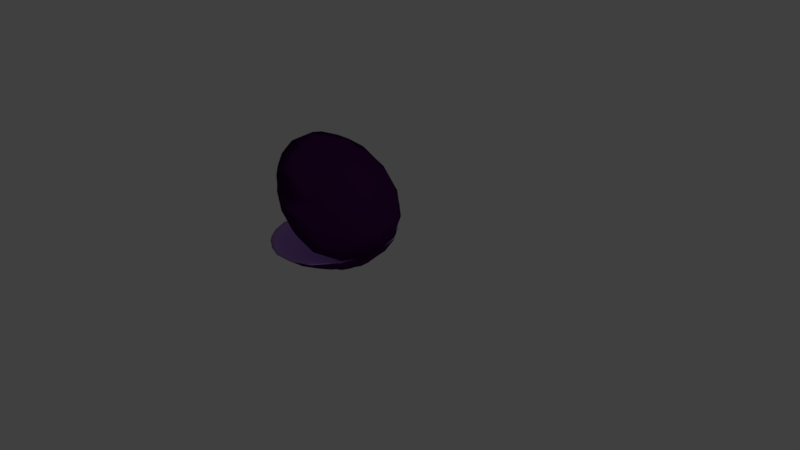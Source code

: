 # Source: Clam1.blend  (saved by Blender 2.79.0; exported with 4.5.12 LTS)
import bpy
from mathutils import Matrix  # noqa: F401  (used for matrix-valued properties, if any)

bpy.ops.wm.read_factory_settings(use_empty=True)
scene = bpy.context.scene
scene.name = 'Scene'

# ---- collections
col_collection_1 = bpy.data.collections.new('Collection 1'); scene.collection.children.link(col_collection_1)

# ---- materials (node trees are filled in below, after node groups)
mat_material = bpy.data.materials.new('Material')
mat_material.alpha_threshold = 0.0
mat_material.use_transparent_shadow = False
mat_material.diffuse_color = (0.8, 0.5986, 0.6183, 1.0)
mat_material.roughness = 0.5
mat_material.specular_intensity = 1.0
mat_mouth = bpy.data.materials.new('mouth')
mat_mouth.alpha_threshold = 0.0
mat_mouth.use_transparent_shadow = False
mat_mouth.diffuse_color = (0.5298, 0.2955, 0.8, 1.0)
mat_mouth.roughness = 0.5
mat_mouth.specular_intensity = 0.0
mat_clam = bpy.data.materials.new('clam')
mat_clam.alpha_threshold = 0.0
mat_clam.use_transparent_shadow = False
mat_clam.diffuse_color = (0.05119, 0.00593, 0.07324, 1.0)
mat_clam.roughness = 0.5
mat_clam.specular_intensity = 0.3438

# ---- material node trees

# ---- world
world_world = bpy.data.worlds.new('World'); scene.world = world_world
world_world.color = (0.05088, 0.05088, 0.05088)
world_world.use_sun_shadow = False
world_world.sun_shadow_jitter_overblur = 0.0
world_world.cycles.sampling_method = 'MANUAL'

# ---- cameras
cam_camera = bpy.data.cameras.new('Camera')
cam_camera.clip_end = 100.0
cam_camera.lens = 35.0
cam_camera.sensor_width = 32.0
cam_camera.sensor_height = 18.0
cam_camera.ortho_scale = 7.314
cam_camera.dof.focus_distance = 0.0
cam_camera.dof.aperture_fstop = 128.0

# ---- lights
light_lamp = bpy.data.lights.new('Lamp', 'POINT')
light_lamp.transmission_factor = 0.0
light_lamp.cutoff_distance = 30.0
light_lamp.energy = 100.0
light_lamp.shadow_buffer_clip_start = 1.001
light_lamp.shadow_soft_size = 0.1
light_lamp.shadow_maximum_resolution = 0.006
light_lamp.use_absolute_resolution = True

# ---- meshes
me_sphere_005 = bpy.data.meshes.new('Sphere.005')
me_sphere_005.from_pydata([(-0.6452, 0.05035, 0.2206), (-0.6452, 0.09256, 0.2078), (-0.6452, 0.1315, 0.187), (-0.6452, 0.1935, 0.1249), (-0.6452, 0.2143, 0.086), (-0.6452, 0.2315, -0.0001011), (-0.6452, 0.2143, -0.0862), (-0.6452, 0.1935, -0.1251), (-0.6452, 0.1315, -0.1872), (-0.6452, 0.09256, -0.208), (-0.6452, 0.05035, -0.2208), (-0.6452, 0.006459, -0.2251), (-0.6284, 0.04701, 0.2206), (-0.6122, 0.08601, 0.2078), (-0.5973, 0.1219, 0.187), (-0.5843, 0.1534, 0.159), (-0.5736, 0.1793, 0.1249), (-0.5656, 0.1985, 0.086), (-0.5607, 0.2103, 0.04379), (-0.5591, 0.2143, -0.0001011), (-0.5607, 0.2103, -0.04399), (-0.5656, 0.1985, -0.0862), (-0.5736, 0.1793, -0.1251), (-0.5843, 0.1534, -0.1592), (-0.5973, 0.1219, -0.1872), (-0.6122, 0.08601, -0.208), (-0.6284, 0.04701, -0.2208), (-0.6141, 0.0375, 0.2206), (-0.5843, 0.06734, 0.2078), (-0.5568, 0.09485, 0.187), (-0.5327, 0.119, 0.159), (-0.5129, 0.1387, 0.1249), (-0.4982, 0.1534, 0.086), (-0.4891, 0.1625, 0.04379), (-0.4861, 0.1656, -0.0001011), (-0.4891, 0.1625, -0.04399), (-0.4982, 0.1534, -0.0862), (-0.5129, 0.1387, -0.1251), (-0.5327, 0.119, -0.1592), (-0.5568, 0.09485, -0.1872), (-0.5843, 0.06734, -0.208), (-0.6141, 0.0375, -0.2208), (-0.6046, 0.02326, 0.2206), (-0.5656, 0.03941, 0.2078), (-0.5297, 0.05429, 0.187), (-0.4982, 0.06734, 0.159), (-0.4723, 0.07805, 0.1249), (-0.4531, 0.08601, 0.086), (-0.4413, 0.09091, 0.04379), (-0.4373, 0.09256, -0.0001011), (-0.4413, 0.09091, -0.04399), (-0.4531, 0.08601, -0.0862), (-0.4723, 0.07805, -0.1251), (-0.4982, 0.06734, -0.1592), (-0.5297, 0.05429, -0.1872), (-0.5656, 0.03941, -0.208), (-0.6046, 0.02326, -0.2208), (-0.6013, 0.006459, 0.2206), (-0.5591, 0.006459, 0.2078), (-0.5202, 0.006459, 0.187), (-0.4861, 0.006459, 0.159), (-0.4581, 0.006459, 0.1249), (-0.4373, 0.006459, 0.086), (-0.4245, 0.006459, 0.04379), (-0.4202, 0.006459, -0.0001011), (-0.4245, 0.006459, -0.04399), (-0.4373, 0.006459, -0.0862), (-0.4581, 0.006459, -0.1251), (-0.4861, 0.006459, -0.1592), (-0.5202, 0.006459, -0.1872), (-0.5591, 0.006459, -0.208), (-0.6013, 0.006459, -0.2208), (-0.6046, -0.01034, 0.2206), (-0.5656, -0.02649, 0.2078), (-0.5297, -0.04138, 0.187), (-0.4982, -0.05442, 0.159), (-0.4723, -0.06513, 0.1249), (-0.4531, -0.07309, 0.086), (-0.4413, -0.07799, 0.04379), (-0.4373, -0.07964, -0.0001011), (-0.4413, -0.07799, -0.04399), (-0.4531, -0.07309, -0.0862), (-0.4723, -0.06513, -0.1251), (-0.4982, -0.05442, -0.1592), (-0.5297, -0.04138, -0.1872), (-0.5656, -0.02649, -0.208), (-0.6046, -0.01034, -0.2208), (-0.6141, -0.02458, 0.2206), (-0.5843, -0.05442, 0.2078), (-0.5568, -0.08193, 0.187), (-0.5327, -0.106, 0.159), (-0.5129, -0.1258, 0.1249), (-0.4982, -0.1405, 0.086), (-0.4891, -0.1496, 0.04379), (-0.4861, -0.1526, -0.0001011), (-0.4891, -0.1496, -0.04399), (-0.4982, -0.1405, -0.0862), (-0.5129, -0.1258, -0.1251), (-0.5327, -0.106, -0.1592), (-0.5568, -0.08193, -0.1872), (-0.5843, -0.05442, -0.208), (-0.6141, -0.02458, -0.2208), (-0.6284, -0.03409, 0.2206), (-0.6122, -0.07309, 0.2078), (-0.5973, -0.109, 0.187), (-0.5843, -0.1405, 0.159), (-0.5736, -0.1664, 0.1249), (-0.5656, -0.1856, 0.086), (-0.5607, -0.1974, 0.04379), (-0.5591, -0.2014, -0.0001011), (-0.5607, -0.1974, -0.04399), (-0.5656, -0.1856, -0.0862), (-0.5736, -0.1664, -0.1251), (-0.5843, -0.1405, -0.1592), (-0.5973, -0.109, -0.1872), (-0.6122, -0.07309, -0.208), (-0.6284, -0.03409, -0.2208), (-0.6452, -0.03743, 0.2206), (-0.6452, -0.07964, 0.2078), (-0.6452, -0.1185, 0.187), (-0.6452, -0.1526, 0.159), (-0.6452, -0.1806, 0.1249), (-0.6452, -0.2014, 0.086), (-0.6452, -0.2142, 0.04379), (-0.6452, -0.2185, -0.0001011), (-0.6452, -0.2142, -0.04399), (-0.6452, -0.2014, -0.0862), (-0.6452, -0.1806, -0.1251), (-0.6452, -0.1526, -0.1592), (-0.6452, -0.1185, -0.1872), (-0.6452, -0.07964, -0.208), (-0.6452, -0.03743, -0.2208), (-0.6452, 0.006459, 0.2249), (-0.6619, -0.03409, 0.2206), (-0.6781, -0.07309, 0.2078), (-0.693, -0.109, 0.187), (-0.706, -0.1405, 0.159), (-0.7167, -0.1664, 0.1249), (-0.7247, -0.1856, 0.086), (-0.7296, -0.1974, 0.04379), (-0.7313, -0.2014, -0.0001011), (-0.7296, -0.1974, -0.04399), (-0.7247, -0.1856, -0.0862), (-0.7167, -0.1664, -0.1251), (-0.706, -0.1405, -0.1592), (-0.693, -0.109, -0.1872), (-0.6781, -0.07309, -0.208), (-0.6619, -0.03409, -0.2208), (-0.6762, -0.02458, 0.2206), (-0.706, -0.05442, 0.2078), (-0.7335, -0.08193, 0.187), (-0.7576, -0.106, 0.159), (-0.7774, -0.1258, 0.1249), (-0.7921, -0.1405, 0.086), (-0.8012, -0.1496, 0.04379), (-0.8042, -0.1526, -0.0001011), (-0.8012, -0.1496, -0.04399), (-0.7921, -0.1405, -0.0862), (-0.7774, -0.1258, -0.1251), (-0.7576, -0.106, -0.1592), (-0.7335, -0.08193, -0.1872), (-0.706, -0.05442, -0.208), (-0.6762, -0.02458, -0.2208), (-0.6857, -0.01034, 0.2206), (-0.7247, -0.02649, 0.2078), (-0.7606, -0.04138, 0.187), (-0.7921, -0.05442, 0.159), (-0.818, -0.06513, 0.1249), (-0.8372, -0.07309, 0.086), (-0.849, -0.07799, 0.04379), (-0.853, -0.07964, -0.0001011), (-0.849, -0.07799, -0.04399), (-0.8372, -0.07309, -0.0862), (-0.818, -0.06513, -0.1251), (-0.7921, -0.05442, -0.1592), (-0.7606, -0.04138, -0.1872), (-0.7247, -0.02649, -0.208), (-0.6857, -0.01034, -0.2208), (-0.689, 0.006459, 0.2206), (-0.7313, 0.006459, 0.2078), (-0.7701, 0.006459, 0.187), (-0.8042, 0.006459, 0.159), (-0.8322, 0.006459, 0.1249), (-0.853, 0.006459, 0.086), (-0.8658, 0.006459, 0.04379), (-0.8701, 0.006459, -0.0001011), (-0.8658, 0.006459, -0.04399), (-0.853, 0.006459, -0.0862), (-0.8322, 0.006459, -0.1251), (-0.8042, 0.006459, -0.1592), (-0.7701, 0.006459, -0.1872), (-0.7313, 0.006459, -0.208), (-0.689, 0.006459, -0.2208), (-0.6857, 0.02326, 0.2206), (-0.7247, 0.03941, 0.2078), (-0.7606, 0.05429, 0.187), (-0.7921, 0.06734, 0.159), (-0.818, 0.07805, 0.1249), (-0.8372, 0.08601, 0.086), (-0.849, 0.09091, 0.04379), (-0.853, 0.09256, -0.0001011), (-0.849, 0.09091, -0.04399), (-0.8372, 0.08601, -0.0862), (-0.818, 0.07805, -0.1251), (-0.7921, 0.06734, -0.1592), (-0.7606, 0.05429, -0.1872), (-0.7247, 0.03941, -0.208), (-0.6857, 0.02326, -0.2208), (-0.6762, 0.0375, 0.2206), (-0.706, 0.06734, 0.2078), (-0.7335, 0.09485, 0.187), (-0.7576, 0.119, 0.159), (-0.7774, 0.1387, 0.1249), (-0.7921, 0.1534, 0.086), (-0.8012, 0.1625, 0.04379), (-0.8042, 0.1656, -0.0001011), (-0.8012, 0.1625, -0.04399), (-0.7921, 0.1534, -0.0862), (-0.7774, 0.1387, -0.1251), (-0.7576, 0.119, -0.1592), (-0.7335, 0.09485, -0.1872), (-0.706, 0.06734, -0.208), (-0.6762, 0.0375, -0.2208), (-0.6619, 0.04701, 0.2206), (-0.6781, 0.08601, 0.2078), (-0.693, 0.1219, 0.187), (-0.706, 0.1534, 0.159), (-0.7167, 0.1793, 0.1249), (-0.7247, 0.1985, 0.086), (-0.7296, 0.2103, 0.04379), (-0.7313, 0.2143, -0.0001011), (-0.7296, 0.2103, -0.04399), (-0.7247, 0.1985, -0.0862), (-0.7167, 0.1793, -0.1251), (-0.706, 0.1534, -0.1592), (-0.693, 0.1219, -0.1872), (-0.6781, 0.08601, -0.208), (-0.6619, 0.04701, -0.2208), (-0.6452, 0.1656, 0.159), (-0.6452, 0.2271, 0.04379), (-0.6452, 0.2271, -0.04399), (-0.6452, 0.1656, -0.1592)], [], [(6, 240, 20, 21), (2, 1, 13, 14), (7, 6, 21, 22), (238, 2, 14, 15), (241, 7, 22, 23), (3, 238, 15, 16), (8, 241, 23, 24), (4, 3, 16, 17), (9, 8, 24, 25), (239, 4, 17, 18), (10, 9, 25, 26), (5, 239, 18, 19), (0, 132, 12), (11, 10, 26), (240, 5, 19, 20), (1, 0, 12, 13), (12, 132, 27), (11, 26, 41), (20, 19, 34, 35), (13, 12, 27, 28), (21, 20, 35, 36), (14, 13, 28, 29), (22, 21, 36, 37), (15, 14, 29, 30), (23, 22, 37, 38), (16, 15, 30, 31), (24, 23, 38, 39), (17, 16, 31, 32), (25, 24, 39, 40), (18, 17, 32, 33), (26, 25, 40, 41), (19, 18, 33, 34), (31, 30, 45, 46), (39, 38, 53, 54), (32, 31, 46, 47), (40, 39, 54, 55), (33, 32, 47, 48), (41, 40, 55, 56), (34, 33, 48, 49), (27, 132, 42), (11, 41, 56), (35, 34, 49, 50), (28, 27, 42, 43), (36, 35, 50, 51), (29, 28, 43, 44), (37, 36, 51, 52), (30, 29, 44, 45), (38, 37, 52, 53), (50, 49, 64, 65), (43, 42, 57, 58), (51, 50, 65, 66), (44, 43, 58, 59), (52, 51, 66, 67), (45, 44, 59, 60), (53, 52, 67, 68), (46, 45, 60, 61), (54, 53, 68, 69), (47, 46, 61, 62), (55, 54, 69, 70), (48, 47, 62, 63), (56, 55, 70, 71), (49, 48, 63, 64), (42, 132, 57), (11, 56, 71), (69, 68, 83, 84), (62, 61, 76, 77), (70, 69, 84, 85), (63, 62, 77, 78), (71, 70, 85, 86), (64, 63, 78, 79), (57, 132, 72), (11, 71, 86), (65, 64, 79, 80), (58, 57, 72, 73), (66, 65, 80, 81), (59, 58, 73, 74), (67, 66, 81, 82), (60, 59, 74, 75), (68, 67, 82, 83), (61, 60, 75, 76), (81, 80, 95, 96), (74, 73, 88, 89), (82, 81, 96, 97), (75, 74, 89, 90), (83, 82, 97, 98), (76, 75, 90, 91), (84, 83, 98, 99), (77, 76, 91, 92), (85, 84, 99, 100), (78, 77, 92, 93), (86, 85, 100, 101), (79, 78, 93, 94), (72, 132, 87), (11, 86, 101), (80, 79, 94, 95), (73, 72, 87, 88), (100, 99, 114, 115), (93, 92, 107, 108), (101, 100, 115, 116), (94, 93, 108, 109), (87, 132, 102), (11, 101, 116), (95, 94, 109, 110), (88, 87, 102, 103), (96, 95, 110, 111), (89, 88, 103, 104), (97, 96, 111, 112), (90, 89, 104, 105), (98, 97, 112, 113), (91, 90, 105, 106), (99, 98, 113, 114), (92, 91, 106, 107), (104, 103, 118, 119), (112, 111, 126, 127), (105, 104, 119, 120), (113, 112, 127, 128), (106, 105, 120, 121), (114, 113, 128, 129), (107, 106, 121, 122), (115, 114, 129, 130), (108, 107, 122, 123), (116, 115, 130, 131), (109, 108, 123, 124), (102, 132, 117), (11, 116, 131), (110, 109, 124, 125), (103, 102, 117, 118), (111, 110, 125, 126), (123, 122, 138, 139), (131, 130, 146, 147), (124, 123, 139, 140), (117, 132, 133), (11, 131, 147), (125, 124, 140, 141), (118, 117, 133, 134), (126, 125, 141, 142), (119, 118, 134, 135), (127, 126, 142, 143), (120, 119, 135, 136), (128, 127, 143, 144), (121, 120, 136, 137), (129, 128, 144, 145), (122, 121, 137, 138), (130, 129, 145, 146), (143, 142, 157, 158), (136, 135, 150, 151), (144, 143, 158, 159), (137, 136, 151, 152), (145, 144, 159, 160), (138, 137, 152, 153), (146, 145, 160, 161), (139, 138, 153, 154), (147, 146, 161, 162), (140, 139, 154, 155), (133, 132, 148), (11, 147, 162), (141, 140, 155, 156), (134, 133, 148, 149), (142, 141, 156, 157), (135, 134, 149, 150), (162, 161, 176, 177), (155, 154, 169, 170), (148, 132, 163), (11, 162, 177), (156, 155, 170, 171), (149, 148, 163, 164), (157, 156, 171, 172), (150, 149, 164, 165), (158, 157, 172, 173), (151, 150, 165, 166), (159, 158, 173, 174), (152, 151, 166, 167), (160, 159, 174, 175), (153, 152, 167, 168), (161, 160, 175, 176), (154, 153, 168, 169), (166, 165, 180, 181), (174, 173, 188, 189), (167, 166, 181, 182), (175, 174, 189, 190), (168, 167, 182, 183), (176, 175, 190, 191), (169, 168, 183, 184), (177, 176, 191, 192), (170, 169, 184, 185), (163, 132, 178), (11, 177, 192), (171, 170, 185, 186), (164, 163, 178, 179), (172, 171, 186, 187), (165, 164, 179, 180), (173, 172, 187, 188), (185, 184, 199, 200), (178, 132, 193), (11, 192, 207), (186, 185, 200, 201), (179, 178, 193, 194), (187, 186, 201, 202), (180, 179, 194, 195), (188, 187, 202, 203), (181, 180, 195, 196), (189, 188, 203, 204), (182, 181, 196, 197), (190, 189, 204, 205), (183, 182, 197, 198), (191, 190, 205, 206), (184, 183, 198, 199), (192, 191, 206, 207), (204, 203, 218, 219), (197, 196, 211, 212), (205, 204, 219, 220), (198, 197, 212, 213), (206, 205, 220, 221), (199, 198, 213, 214), (207, 206, 221, 222), (200, 199, 214, 215), (193, 132, 208), (11, 207, 222), (201, 200, 215, 216), (194, 193, 208, 209), (202, 201, 216, 217), (195, 194, 209, 210), (203, 202, 217, 218), (196, 195, 210, 211), (11, 222, 237), (216, 215, 230, 231), (209, 208, 223, 224), (217, 216, 231, 232), (210, 209, 224, 225), (218, 217, 232, 233), (211, 210, 225, 226), (219, 218, 233, 234), (212, 211, 226, 227), (220, 219, 234, 235), (213, 212, 227, 228), (221, 220, 235, 236), (214, 213, 228, 229), (222, 221, 236, 237), (215, 214, 229, 230), (208, 132, 223), (235, 234, 241, 8), (228, 227, 3, 4), (236, 235, 8, 9), (229, 228, 4, 239), (237, 236, 9, 10), (230, 229, 239, 5), (223, 132, 0), (11, 237, 10), (231, 230, 5, 240), (224, 223, 0, 1), (232, 231, 240, 6), (225, 224, 1, 2), (233, 232, 6, 7), (226, 225, 2, 238), (234, 233, 7, 241), (227, 226, 238, 3)])
me_sphere_005.polygons.foreach_set('use_smooth', [True] * 256)
me_sphere_005.materials.append(mat_material)
me_sphere_005.use_remesh_preserve_volume = False
me_sphere_005.use_remesh_preserve_attributes = False
me_sphere_005.use_mirror_vertex_groups = False
me_sphere_005.update()
me_sphere_004 = bpy.data.meshes.new('Sphere.004')
me_sphere_004.from_pydata([(-0.3825, 0.214, -0.249), (-0.3981, 0.3052, -0.2403), (-0.4475, 0.5169, -0.1711), (-0.1114, -0.014, -0.2035), (-0.2681, -0.3533, -0.2021), (-0.5038, -0.245, -0.2613), (-0.5453, -0.3551, -0.2432), (-0.4573, 0.01724, -0.2829), (-0.5323, -0.1363, -0.2741), (-0.4967, -0.05811, -0.2762), (-0.5154, -0.03246, -0.2784), (-0.6071, -0.04599, -0.2757), (-0.667, -0.0622, -0.2704), (-1.142, -0.1552, -0.1762), (-0.7189, 0.04423, -0.2643), (-0.5061, 0.05593, -0.2827), (-1.141, 0.3741, -0.1291), (-1.38, 0.4412, 0.005347), (-0.5718, 0.1618, -0.2689), (-1.272, -0.4265, -0.05921), (-1.243, 0.3626, -0.08549), (-0.4343, 0.1688, -0.2669), (-0.5831, 0.4755, -0.1972), (-0.376, 0.4052, -0.2115), (-0.2688, 0.2706, -0.2228), (-0.2327, 0.5406, -0.125), (-0.05685, 0.4805, 0.01649), (-0.3761, 0.04697, -0.278), (-0.2259, -0.09518, -0.2395), (-0.04588, -0.4369, 0.01153), (-0.3862, -0.1458, -0.2635), (-0.5356, -0.8736, 0.005746), (-0.3266, -0.5761, -0.1308), (-0.281, -0.2314, -0.2297), (-0.5832, -0.4519, -0.2072), (-0.658, -0.3786, -0.2257), (-0.8087, -0.6192, -0.1465), (-0.4328, -0.08607, -0.2853), (-0.6186, -0.3045, -0.2473), (-0.6457, -0.1235, -0.2713), (-0.7499, -0.2441, -0.239), (-0.7553, -0.07556, -0.2625), (-0.7384, -0.1117, -0.2583), (-1.477, 0.06281, -0.01405), (-0.5493, 0.0352, -0.283), (-0.7048, 0.09222, -0.2654), (-0.5148, -0.003373, -0.2818), (-0.6291, 0.1322, -0.2705), (-0.6947, 0.1698, -0.2641), (-0.4868, 0.06471, -0.277), (-0.7072, 0.3388, -0.2376), (-0.761, 0.2875, -0.2361), (-0.8646, 0.8913, 0.0146), (-0.5858, 0.3459, -0.2342), (-0.234, 0.6461, -0.05486), (0.01047, 0.007904, -0.05573), (-0.231, -0.6331, -0.06425), (-0.7574, -0.8422, -0.03014), (-1.155, -0.7204, -0.0009516), (-1.355, 0.2063, -0.06931), (-1.374, 0.1064, -0.06795), (-0.002802, 0.2093, 0.007843), (-0.007441, -0.2161, 0.006059), (-1.476, -0.2559, 0.012), (-0.5321, 0.2232, -0.265), (-0.7127, 0.1377, -0.2702), (-0.6588, 0.09504, -0.2751), (-1.179, 0.09179, -0.1621), (-1.384, 0.006858, -0.07074), (-0.9282, -0.182, -0.2188), (-0.9555, -0.3884, -0.1636), (-0.3264, -0.6798, -0.07084), (-0.1385, -0.5449, -0.02397), (-0.06715, -0.1434, -0.1478), (-0.1239, 0.07536, -0.21), (-0.2374, 0.3363, -0.2), (-0.3235, -0.003248, -0.2715), (-0.07881, 0.2536, -0.1341), (-0.3185, -0.06677, -0.2672), (-0.1734, -0.03874, -0.2337), (-0.3213, -0.1228, -0.2651), (-0.2063, -0.1992, -0.2218), (-0.1507, -0.2054, -0.2027), (-0.4063, -0.373, -0.2272), (-0.4353, -0.5925, -0.1564), (-0.6746, -0.5764, -0.1478), (-0.5454, -0.7494, -0.07148), (-0.3992, -0.09141, -0.2725), (-0.8619, -0.5586, -0.1493), (-0.6891, -0.1474, -0.2666), (-1.316, -0.2475, -0.08188), (-0.6571, 0.05119, -0.2685), (-1.145, 0.1586, -0.1684), (-0.8223, 0.02955, -0.2596), (-0.7761, 0.2085, -0.2578), (-0.8629, 0.2678, -0.2366), (-1.479, 0.2389, 0.0137), (-0.523, 0.03302, -0.2797), (-0.5182, 0.1273, -0.2761), (-0.6642, 0.298, -0.2512), (-0.7124, 0.3832, -0.2225), (-1.012, 0.617, -0.09172), (-0.5529, 0.3943, -0.2304), (-0.3875, 0.01965, -0.2832), (-0.3979, -0.05791, -0.2798), (-1.161, 0.7409, 0.01305), (-0.554, 0.2015, -0.2643), (-1.403, -0.2109, -0.05245), (-0.08196, 0.5109, -0.01045), (-0.442, 0.0665, -0.2797), (-0.4442, 0.2088, -0.2595), (-0.2766, 0.1935, -0.2487), (-0.5419, 0.9053, 0.01888), (-0.3745, 0.08392, -0.2773), (-0.2185, 0.09755, -0.2363), (-0.1459, 0.3097, -0.1729), (-0.3327, 0.06541, -0.2642), (-0.1828, 0.06647, -0.2345), (-0.3244, 0.02895, -0.2731), (-0.2757, -0.1091, -0.249), (-0.2468, -0.7443, 0.01427), (-0.3997, -0.2433, -0.2557), (-0.4949, -0.3592, -0.2283), (-0.7812, -0.8862, 0.004915), (-0.4569, -0.2396, -0.2566), (-0.6407, -0.2076, -0.2594), (-0.5434, -0.1017, -0.2737), (-0.8178, -0.209, -0.241), (-0.7048, -0.1797, -0.262), (-0.5531, -0.02874, -0.2802), (-0.7538, 0.006683, -0.2649), (-0.7379, -0.04684, -0.2608), (-1.502, 0.09991, 0.01382), (-0.929, 0.3377, -0.202), (-0.7703, 0.1268, -0.2592), (-0.5334, 0.1726, -0.2703), (-0.7394, 0.45, -0.2038), (-0.4717, 0.2568, -0.2502), (-0.449, 0.3375, -0.2306), (-0.05759, 0.3589, -0.07687), (-0.4834, 0.7881, -0.04614), (-0.2486, 0.7516, 0.0198), (-0.1437, 0.5898, 0.01412), (-1.254, -0.6301, 0.003818), (-1.483, -0.1699, 0.01022), (-0.9656, 0.8246, 0.005516), (-0.5356, 0.2747, -0.2564), (-0.484, 0.1062, -0.2745), (-0.8597, 0.7649, -0.04646), (-0.883, 0.688, -0.09498), (-0.7985, 0.5319, -0.1606), (-0.7173, 0.5566, -0.1549), (-0.6734, 0.4336, -0.2059), (-0.4913, 0.03478, -0.2816), (-1.249, 0.5242, -0.04159), (-1.043, 0.4911, -0.1233), (-0.6857, 0.2139, -0.258), (-0.53, 0.07115, -0.2759), (-1.105, 0.2533, -0.1629), (-0.9738, 0.2597, -0.206), (-0.5842, 0.0426, -0.2835), (-0.6631, -0.03165, -0.2679), (-0.5849, 0.004701, -0.2765), (-0.5855, -0.007019, -0.2768), (-0.4699, -0.04482, -0.2813), (-0.8367, -0.06594, -0.2489), (-1.066, -0.3239, -0.1562), (-0.7143, -0.1291, -0.26), (-0.6292, -0.07693, -0.2707), (-0.5611, -0.05629, -0.2768), (-0.604, -0.1433, -0.2673), (-0.8011, -0.5371, -0.1745), (-0.5851, -0.33, -0.2375), (-0.5608, -0.2008, -0.2678), (-0.5138, -0.2227, -0.2651), (-0.5398, -0.2101, -0.2618), (-0.4714, -0.1478, -0.273), (-0.4192, -0.1232, -0.2767), (-0.5254, -0.5493, -0.1678), (-0.3428, -0.3671, -0.2113), (-0.3528, -0.1642, -0.2566), (-0.3869, -0.02272, -0.2819), (-0.08495, -0.481, -0.0365), (-0.2046, -0.4763, -0.1351), (-0.1669, -0.4164, -0.1368), (-0.1591, -0.2738, -0.1913), (-0.2297, -0.3116, -0.2001), (-0.2126, -0.2629, -0.216), (-0.2526, -0.1874, -0.2413), (-0.202, -0.06144, -0.2412), (-0.05594, -0.3729, -0.05908), (-0.00571, -0.09577, -0.08907), (-0.01779, -0.1622, -0.05846), (-0.1986, 0.2746, -0.2154), (-0.2059, 0.188, -0.2251), (-0.2475, 0.1367, -0.2382), (-0.1122, 0.3784, -0.1418), (-0.4056, 0.0784, -0.2787), (-0.2945, 0.6929, -0.04556), (-0.3661, 0.7449, -0.0466), (-0.3181, 0.5897, -0.1233), (-0.3448, 0.3368, -0.2184), (-0.3271, 0.2104, -0.2414), (-0.3594, 0.1677, -0.2554), (-0.7013, 0.8002, -0.04484), (-0.6291, 0.7845, -0.06241), (-0.5739, 0.6522, -0.1221), (-0.4845, 0.3758, -0.224), (-0.5876, 0.5694, -0.1622), (-0.3487, 0.1262, -0.2682), (-0.3568, 0.5271, -0.1577), (-0.3877, 0.5831, -0.1454), (-0.1725, 0.4385, -0.1342), (-0.2356, 0.2078, -0.2381), (-0.1605, 0.2438, -0.2026), (-0.1273, 0.1466, -0.196), (-0.03247, 0.01621, -0.1423), (-0.0246, 0.2046, -0.05604), (-0.03223, -0.08257, -0.143), (-0.3117, -0.02756, -0.2708), (-0.1453, -0.1181, -0.209), (-0.1029, -0.05648, -0.2027), (-0.111, -0.3732, -0.142), (-0.3638, -0.2786, -0.2367), (-0.4421, -0.303, -0.2466), (-0.4112, -0.4736, -0.1941), (-0.6035, -0.2466, -0.2613), (-0.7018, -0.54, -0.1623), (-1.197, -0.5317, -0.05576), (-1.191, -0.4738, -0.08081), (-0.5682, -0.09679, -0.2728), (-0.7249, -0.08812, -0.2644), (-0.8239, -0.1159, -0.2517), (-0.8813, -0.2077, -0.2248), (-1.176, -0.1206, -0.1601), (-1.372, -0.1496, -0.06606), (-0.6849, 0.01037, -0.2702), (-0.8511, 0.06006, -0.2485), (-1.223, 0.05269, -0.1575), (-1.391, 0.05786, -0.07493), (-0.8555, 0.178, -0.2411), (-0.6081, 0.06015, -0.2779), (-0.5591, 0.09124, -0.279), (-0.6092, 0.1656, -0.2721), (-0.6471, 0.1798, -0.2649), (-0.6378, 0.2226, -0.2651), (-1.032, 0.41, -0.1609), (-0.9721, 0.6645, -0.07694), (-0.5926, 0.2889, -0.2485), (-1.301, 0.5762, 0.008586), (-1.373, -0.4837, 0.007795), (-0.9925, -0.8154, 0.001788), (0.0338, -0.05311, 0.01021), (-0.4518, -0.8475, 0.009132), (-1.061, -0.7686, -0.0004907), (-0.5464, 0.3414, -0.2401), (-0.5902, 0.09065, -0.2746), (-0.8395, -0.008586, -0.2511), (-1.023, -0.375, -0.1627), (-0.6549, -0.1755, -0.2613), (-0.5004, -0.1079, -0.2742), (-0.5835, -0.5343, -0.1793), (-0.4375, -0.7416, -0.07789), (-0.08079, 0.0547, -0.1824), (-0.4152, 0.09772, -0.2713), (-0.6761, -0.00697, -0.1611), (-0.6452, -0.006052, -0.1609), (-0.6449, -0.02751, -0.1609), (-0.6564, -0.03773, -0.161), (-0.664, 0.003558, -0.161), (-0.6708, -0.03414, -0.1611), (-0.6439, -0.01239, -0.161), (-0.644, -0.02236, -0.1609), (-0.6784, -0.02328, -0.161), (-0.6784, -0.0117, -0.161), (-0.671, 3.964e-05, -0.161), (-0.6565, 0.003885, -0.161), (-0.6496, -0.0347, -0.161), (-0.6621, -0.03802, -0.161), (-0.679, -0.01495, -0.161), (-0.6496, 0.0002898, -0.1609), (-0.6472, -0.003494, -0.161), (-0.6732, -0.03203, -0.161), (-0.6785, -0.02127, -0.161), (-0.6664, 0.001999, -0.1611), (-0.6743, -0.003814, -0.1611), (-0.6759, -0.02861, -0.161), (-0.667, -0.03637, -0.161), (-0.643, -0.01853, -0.1609), (-0.6544, -0.03712, -0.161), (-0.6687, -0.03527, -0.161), (-0.6046, 0.04346, -0.1559), (-0.5607, 0.1011, -0.1413), (-0.5091, 0.1743, -0.117), (-0.442, 0.2663, -0.08379), (-0.3494, 0.3781, -0.04472), (-0.2373, 0.4963, -0.008088), (-0.1638, 0.4028, -0.005318), (-0.2938, 0.3044, -0.04252), (-0.4052, 0.2117, -0.08204), (-0.4848, 0.1376, -0.1155), (-0.5453, 0.07914, -0.1403), (-0.5963, 0.03251, -0.1555), (-0.6149, 0.06016, -0.1555), (-0.58, 0.1367, -0.1393), (-0.5392, 0.2364, -0.1118), (-0.4852, 0.361, -0.07445), (-0.4094, 0.5054, -0.03263), (-0.3224, 0.6425, 0.001377), (-0.7128, -0.0773, -0.1575), (-0.7738, -0.1398, -0.1452), (-0.8643, -0.2282, -0.1213), (-0.9795, -0.339, -0.08585), (-1.098, -0.4544, -0.04595), (-1.189, -0.5498, -0.01509), (-1.293, -0.4237, -0.01022), (-1.189, -0.3543, -0.03966), (-1.05, -0.2667, -0.08052), (-0.9108, -0.1805, -0.1183), (-0.7999, -0.1113, -0.144), (-0.725, -0.06291, -0.1572), (-0.6338, -0.09943, -0.1568), (-0.6154, -0.1838, -0.1434), (-0.5959, -0.2983, -0.1192), (-0.5727, -0.4405, -0.08456), (-0.5415, -0.5954, -0.04491), (-0.498, -0.7362, -0.01151), (-0.57, -0.7595, -0.01427), (-0.5971, -0.616, -0.04701), (-0.6126, -0.4561, -0.08622), (-0.6224, -0.3082, -0.1204), (-0.6314, -0.1892, -0.1442), (-0.642, -0.102, -0.1571), (-0.7262, 0.02898, -0.1574), (-0.8033, 0.07629, -0.1441), (-0.9168, 0.1414, -0.118), (-1.058, 0.2214, -0.08026), (-1.198, 0.3042, -0.04002), (-1.3, 0.375, -0.01183), (-1.231, 0.4915, -0.008948), (-1.142, 0.4006, -0.03745), (-1.017, 0.2932, -0.07821), (-0.89, 0.1891, -0.1166), (-0.7877, 0.1042, -0.1432), (-0.7185, 0.04254, -0.1571), (-1.11, 0.6338, -0.004516), (-1.046, 0.5193, -0.03278), (-0.9471, 0.3824, -0.07424), (-0.8442, 0.2486, -0.1139), (-0.7608, 0.139, -0.1418), (-0.7049, 0.05929, -0.1566), (-0.595, -0.05855, -0.156), (-0.5422, -0.09979, -0.142), (-0.4794, -0.1535, -0.1187), (-0.3989, -0.22, -0.08688), (-0.2911, -0.2967, -0.0494), (-0.1598, -0.3743, -0.01298), (-0.322, -0.6462, -0.006378), (-0.4077, -0.5206, -0.04041), (-0.479, -0.3851, -0.08059), (-0.534, -0.2623, -0.1161), (-0.5775, -0.1632, -0.1416), (-0.6142, -0.08939, -0.1561), (-0.6755, 0.07463, -0.1563), (-0.7007, 0.1701, -0.1412), (-0.7409, 0.2998, -0.1132), (-0.7904, 0.4581, -0.07394), (-0.8344, 0.6236, -0.03231), (-0.8541, 0.7637, -0.003255), (-0.5754, 0.7758, 0.001148), (-0.6086, 0.6277, -0.02914), (-0.6263, 0.4574, -0.0714), (-0.6325, 0.3, -0.1109), (-0.6366, 0.1719, -0.1396), (-0.6437, 0.0761, -0.1558), (-0.9413, 0.7061, -0.01278), (-0.9002, 0.5717, -0.04294), (-0.8362, 0.4175, -0.08285), (-0.7707, 0.2724, -0.1189), (-0.7188, 0.1544, -0.144), (-0.6849, 0.06747, -0.1573), (-0.7364, 0.008831, -0.1566), (-0.8259, 0.03536, -0.1418), (-0.958, 0.07172, -0.1129), (-1.121, 0.1159, -0.07188), (-1.276, 0.1609, -0.0303), (-1.385, 0.2003, -0.003314), (-0.7807, -0.771, -0.01503), (-0.7635, -0.6292, -0.04751), (-0.7329, -0.4712, -0.08694), (-0.7023, -0.314, -0.1213), (-0.6791, -0.1916, -0.1447), (-0.666, -0.103, -0.1572), (-1.382, -0.2271, -0.005278), (-1.271, -0.1938, -0.033), (-1.115, -0.149, -0.0745), (-0.9536, -0.103, -0.1147), (-0.8236, -0.06583, -0.1426), (-0.7358, -0.04041, -0.1568), (-0.7361, -0.03181, -0.157), (-0.8236, -0.04802, -0.1432), (-0.9528, -0.0721, -0.1162), (-1.114, -0.1022, -0.077), (-1.272, -0.1316, -0.03573), (-1.388, -0.1528, -0.007324), (-1.404, 0.08024, -0.003305), (-1.292, 0.06112, -0.03045), (-1.132, 0.04123, -0.0721), (-0.9654, 0.0224, -0.1131), (-0.8301, 0.006802, -0.1419), (-0.7386, -0.005035, -0.1566), (-0.5912, -0.03657, -0.1563), (-0.5361, -0.05605, -0.1433), (-0.4721, -0.08134, -0.1222), (-0.3908, -0.1123, -0.09361), (-0.2807, -0.1478, -0.05898), (-0.14, -0.1843, -0.02254), (-0.7029, -0.08624, -0.1579), (-0.7533, -0.1577, -0.1463), (-0.8285, -0.2579, -0.1235), (-0.9248, -0.3836, -0.08961), (-1.025, -0.5161, -0.05083), (-1.102, -0.6277, -0.01989), (-0.9614, -0.7096, -0.01825), (-0.9081, -0.5795, -0.05058), (-0.8384, -0.4407, -0.08976), (-0.7718, -0.2911, -0.1232), (-0.7203, -0.1764, -0.1457), (-0.6867, -0.09569, -0.1575), (-0.5876, -0.02055, -0.1559), (-0.5296, -0.02517, -0.142), (-0.4619, -0.03186, -0.1199), (-0.3744, -0.03956, -0.09018), (-0.2531, -0.04631, -0.05421), (-0.1023, -0.05053, -0.01693), (-1.02, -0.6688, -0.02074), (-0.9539, -0.5448, -0.05323), (-0.8715, -0.4061, -0.09174), (-0.7935, -0.2715, -0.1245), (-0.7333, -0.1662, -0.1464), (-0.6933, -0.09086, -0.1577), (-0.1344, 0.1662, -0.01995), (-0.2778, 0.1184, -0.05699), (-0.391, 0.07881, -0.09224), (-0.4726, 0.04887, -0.1212), (-0.5362, 0.02522, -0.1427), (-0.5911, 0.005422, -0.1561)], [], [(209, 203, 111), (76, 181, 103), (219, 78, 181), (128, 127, 89), (9, 10, 164), (10, 46, 164), (161, 130, 236), (95, 159, 133), (53, 22, 102), (72, 120, 56), (192, 252, 62), (148, 145, 52), (255, 53, 102), (135, 106, 64), (49, 109, 7), (248, 100, 53), (136, 155, 101), (50, 51, 100), (156, 133, 51), (157, 242, 18), (159, 16, 133), (93, 238, 67), (14, 237, 134), (11, 161, 163), (230, 169, 10), (90, 107, 13), (260, 126, 9), (258, 166, 233), (259, 89, 39), (171, 88, 35), (38, 125, 226), (87, 177, 37), (225, 178, 122), (83, 122, 224), (223, 83, 121), (81, 187, 188), (188, 33, 80), (79, 221, 220), (218, 192, 73), (118, 76, 103), (114, 215, 117), (118, 114, 117), (116, 111, 195), (27, 116, 103), (113, 197, 209), (264, 0, 203), (264, 197, 109), (22, 208, 2), (137, 138, 1), (255, 102, 207), (22, 151, 208), (206, 205, 140), (197, 264, 209), (0, 201, 202), (202, 201, 24), (24, 201, 75), (23, 2, 210), (201, 210, 75), (211, 140, 200), (200, 140, 199), (200, 199, 198), (197, 103, 109), (109, 103, 7), (27, 103, 197), (193, 115, 214), (75, 25, 115), (115, 212, 196), (196, 108, 139), (116, 118, 103), (111, 24, 213), (24, 75, 193), (116, 114, 118), (117, 3, 76), (194, 214, 215), (214, 77, 215), (215, 77, 216), (221, 73, 220), (3, 263, 221), (73, 222, 82), (76, 3, 79), (189, 220, 28), (82, 222, 185), (190, 182, 222), (72, 56, 183), (103, 181, 7), (78, 119, 80), (183, 32, 4), (56, 71, 32), (104, 37, 181), (104, 80, 180), (180, 30, 87), (180, 223, 30), (4, 179, 223), (32, 84, 179), (224, 122, 124), (83, 225, 122), (84, 178, 225), (84, 86, 178), (86, 57, 261), (181, 37, 7), (30, 177, 87), (124, 176, 37), (37, 164, 7), (176, 260, 37), (124, 174, 176), (5, 38, 175), (175, 226, 173), (6, 172, 5), (172, 35, 38), (227, 36, 35), (125, 259, 170), (125, 40, 259), (35, 70, 40), (8, 126, 260), (170, 230, 126), (8, 170, 126), (126, 230, 10), (167, 42, 168), (168, 231, 12), (42, 232, 231), (233, 69, 42), (232, 13, 41), (41, 165, 131), (13, 234, 165), (165, 234, 257), (164, 46, 7), (11, 163, 129), (41, 131, 161), (46, 153, 7), (97, 153, 46), (46, 162, 160), (160, 162, 241), (163, 236, 91), (236, 93, 14), (130, 257, 93), (257, 238, 93), (92, 60, 59), (67, 60, 92), (65, 134, 94), (134, 92, 240), (240, 158, 159), (159, 158, 16), (158, 59, 20), (97, 44, 157), (242, 160, 256), (44, 160, 242), (66, 45, 65), (45, 134, 65), (45, 14, 134), (15, 157, 98), (47, 48, 244), (244, 48, 156), (244, 156, 245), (48, 94, 156), (51, 136, 100), (133, 16, 246), (246, 154, 155), (16, 20, 154), (153, 49, 7), (99, 50, 100), (100, 136, 152), (100, 152, 22), (136, 150, 152), (136, 101, 150), (49, 98, 147), (245, 99, 248), (101, 105, 247), (247, 105, 145), (154, 17, 249), (59, 96, 17), (43, 144, 132), (107, 144, 235), (250, 63, 19), (58, 143, 228), (143, 250, 228), (57, 251, 227), (31, 123, 86), (123, 251, 57), (139, 26, 217), (140, 112, 141), (199, 141, 198), (204, 52, 112), (212, 142, 108), (253, 31, 262), (71, 253, 262), (36, 254, 88), (60, 132, 59), (101, 249, 105), (149, 145, 148), (147, 64, 137), (109, 147, 21), (53, 100, 22), (15, 49, 153), (157, 18, 135), (47, 65, 48), (97, 15, 153), (134, 240, 94), (65, 94, 48), (91, 14, 45), (129, 162, 46), (131, 257, 130), (258, 233, 127), (40, 258, 128), (38, 35, 125), (37, 260, 164), (36, 88, 171), (87, 37, 104), (261, 57, 85), (122, 34, 6), (179, 225, 83), (32, 262, 84), (181, 78, 104), (184, 183, 186), (187, 186, 33), (220, 82, 28), (192, 190, 73), (213, 193, 194), (115, 196, 77), (113, 27, 197), (75, 200, 25), (203, 202, 111), (207, 2, 23), (209, 111, 113), (115, 77, 214), (196, 139, 77), (263, 3, 74), (175, 8, 260), (259, 39, 170), (258, 127, 128), (168, 11, 129), (157, 135, 98), (245, 106, 18), (291, 281, 266, 302), (149, 151, 150, 247), (228, 19, 229), (254, 58, 88), (204, 112, 140), (140, 141, 199), (54, 142, 212), (120, 253, 71), (251, 36, 227), (250, 19, 228), (154, 249, 155), (247, 145, 149), (106, 248, 146), (106, 146, 64), (49, 147, 109), (148, 204, 151), (155, 51, 133, 246), (150, 151, 152), (60, 67, 238, 239), (18, 106, 135), (242, 243, 18), (15, 98, 49), (160, 241, 256), (44, 242, 157), (97, 157, 15), (240, 95, 94), (186, 185, 222, 184), (237, 92, 134), (161, 236, 163), (235, 68, 234), (234, 238, 257), (233, 42, 167), (232, 41, 231), (231, 41, 12), (170, 39, 230), (260, 9, 164), (229, 166, 258), (228, 70, 88), (88, 70, 35), (227, 35, 172), (226, 125, 173), (224, 124, 121), (223, 121, 30), (4, 32, 179), (1, 0, 21, 110), (119, 188, 80), (79, 189, 219), (218, 73, 221), (77, 217, 216), (24, 193, 213), (111, 213, 195), (75, 115, 193), (211, 200, 210), (23, 210, 201), (264, 203, 209), (204, 205, 206), (208, 206, 2), (22, 2, 207), (218, 221, 263, 216), (255, 207, 138), (255, 138, 137), (207, 23, 138), (102, 22, 207), (151, 206, 208), (206, 211, 2), (151, 204, 206), (109, 21, 264), (21, 0, 264), (0, 202, 203), (1, 201, 0), (1, 23, 201), (2, 211, 210), (25, 212, 115), (25, 54, 212), (212, 108, 196), (113, 116, 27), (113, 111, 116), (193, 214, 194), (117, 76, 118), (215, 74, 117), (194, 215, 114), (215, 263, 74), (215, 216, 263), (139, 217, 77), (217, 55, 216), (191, 218, 216, 55), (191, 192, 218), (184, 222, 182, 72), (76, 219, 181), (76, 79, 219), (79, 220, 189), (3, 221, 79), (81, 188, 119), (28, 81, 119), (82, 81, 28), (82, 187, 81), (185, 187, 82), (185, 186, 187), (5, 124, 122, 6), (56, 32, 183), (180, 87, 104), (33, 180, 80), (33, 223, 180), (4, 223, 33), (84, 225, 179), (83, 224, 121), (172, 34, 261, 227), (262, 86, 84), (124, 37, 177), (121, 124, 177), (121, 177, 30), (57, 227, 85), (174, 175, 176), (5, 174, 124), (5, 175, 174), (38, 226, 175), (172, 38, 5), (34, 172, 6), (258, 70, 228, 229), (85, 227, 261), (36, 171, 35), (125, 170, 173), (128, 89, 259), (40, 128, 259), (35, 40, 125), (58, 228, 88), (167, 89, 127, 233), (173, 170, 8), (19, 166, 229), (19, 90, 166), (126, 10, 9), (39, 168, 169), (39, 169, 230), (12, 11, 168), (167, 168, 39), (89, 167, 39), (42, 231, 168), (234, 13, 107, 235), (166, 69, 233), (90, 13, 69), (165, 257, 131), (13, 165, 41), (50, 99, 156, 51), (129, 46, 10), (163, 162, 129), (12, 161, 11), (41, 161, 12), (131, 130, 161), (46, 160, 44), (163, 91, 162), (236, 14, 91), (130, 93, 236), (93, 237, 14), (93, 67, 237), (67, 92, 237), (68, 239, 238), (92, 158, 240), (92, 59, 158), (91, 66, 241), (91, 45, 66), (47, 243, 242), (243, 245, 18), (244, 245, 243), (47, 244, 243), (133, 156, 94, 95), (132, 60, 239, 43), (51, 155, 136), (16, 154, 246), (99, 100, 248), (101, 247, 150), (147, 110, 21), (135, 64, 147), (98, 135, 147), (245, 248, 106), (146, 255, 137), (248, 53, 255), (190, 192, 62, 29), (68, 43, 239), (132, 96, 59), (63, 144, 107), (31, 86, 262), (123, 57, 86), (120, 71, 56), (29, 182, 190), (29, 72, 182), (29, 120, 72), (55, 192, 191), (55, 252, 192), (26, 61, 217), (252, 55, 217), (61, 252, 217), (141, 142, 54), (142, 26, 108), (205, 204, 140), (198, 141, 54), (108, 26, 139), (68, 235, 144, 43), (251, 254, 36), (63, 107, 90), (63, 90, 19), (47, 256, 241, 66), (17, 154, 20), (59, 17, 20), (155, 249, 101), (148, 52, 204), (248, 255, 146), (64, 146, 137), (147, 137, 110), (149, 148, 151), (152, 151, 22), (156, 99, 245), (66, 65, 47), (256, 47, 242), (34, 122, 178, 261), (158, 20, 16), (240, 159, 95), (162, 91, 241), (46, 44, 97), (68, 238, 234), (69, 13, 232), (69, 232, 42), (168, 129, 169), (169, 129, 10), (166, 90, 69), (70, 258, 40), (173, 8, 175), (175, 260, 176), (86, 261, 178), (119, 78, 189, 28), (179, 83, 223), (71, 262, 32), (78, 80, 104), (72, 183, 184), (183, 4, 186), (186, 4, 33), (187, 33, 188), (54, 25, 200, 198), (189, 78, 219), (190, 222, 73), (73, 82, 220), (74, 3, 117), (194, 114, 195), (213, 194, 195), (195, 114, 116), (210, 200, 75), (202, 24, 111), (206, 140, 211), (138, 23, 1), (137, 1, 110), (303, 280, 281, 291), (309, 282, 286, 320), (321, 289, 268, 332), (333, 265, 285, 344), (344, 285, 275, 350), (351, 267, 277, 362), (363, 269, 276, 374), (350, 275, 284, 380), (381, 274, 265, 333), (332, 268, 278, 392), (320, 286, 273, 398), (380, 284, 269, 363), (399, 283, 279, 410), (374, 276, 280, 303), (411, 272, 267, 351), (362, 277, 289, 321), (410, 279, 274, 381), (417, 270, 282, 309), (392, 278, 287, 428), (429, 288, 272, 411), (428, 287, 290, 440), (302, 266, 271, 446), (398, 273, 283, 399), (446, 271, 288, 429), (440, 290, 270, 417), (254, 435, 422, 58), (435, 436, 421, 422), (436, 437, 420, 421), (437, 438, 419, 420), (438, 439, 418, 419), (439, 440, 417, 418), (61, 441, 434, 252), (441, 442, 433, 434), (442, 443, 432, 433), (443, 444, 431, 432), (444, 445, 430, 431), (445, 446, 429, 430), (63, 393, 404, 144), (393, 394, 403, 404), (394, 395, 402, 403), (395, 396, 401, 402), (396, 397, 400, 401), (397, 398, 399, 400), (26, 297, 441, 61), (297, 298, 442, 441), (298, 299, 443, 442), (299, 300, 444, 443), (300, 301, 445, 444), (301, 302, 446, 445), (251, 423, 435, 254), (423, 424, 436, 435), (424, 425, 437, 436), (425, 426, 438, 437), (426, 427, 439, 438), (427, 428, 440, 439), (252, 434, 416, 62), (434, 433, 415, 416), (433, 432, 414, 415), (432, 431, 413, 414), (431, 430, 412, 413), (430, 429, 411, 412), (123, 387, 423, 251), (387, 388, 424, 423), (388, 389, 425, 424), (389, 390, 426, 425), (390, 391, 427, 426), (391, 392, 428, 427), (58, 422, 314, 143), (422, 421, 313, 314), (421, 420, 312, 313), (420, 419, 311, 312), (419, 418, 310, 311), (418, 417, 309, 310), (132, 405, 386, 96), (405, 406, 385, 386), (406, 407, 384, 385), (407, 408, 383, 384), (408, 409, 382, 383), (409, 410, 381, 382), (120, 357, 326, 253), (357, 358, 325, 326), (358, 359, 324, 325), (359, 360, 323, 324), (360, 361, 322, 323), (361, 362, 321, 322), (62, 416, 356, 29), (416, 415, 355, 356), (415, 414, 354, 355), (414, 413, 353, 354), (413, 412, 352, 353), (412, 411, 351, 352), (112, 369, 308, 141), (369, 370, 307, 308), (370, 371, 306, 307), (371, 372, 305, 306), (372, 373, 304, 305), (373, 374, 303, 304), (144, 404, 405, 132), (404, 403, 406, 405), (403, 402, 407, 406), (402, 401, 408, 407), (401, 400, 409, 408), (400, 399, 410, 409), (145, 375, 368, 52), (375, 376, 367, 368), (376, 377, 366, 367), (377, 378, 365, 366), (378, 379, 364, 365), (379, 380, 363, 364), (250, 315, 393, 63), (315, 316, 394, 393), (316, 317, 395, 394), (317, 318, 396, 395), (318, 319, 397, 396), (319, 320, 398, 397), (31, 327, 387, 123), (327, 328, 388, 387), (328, 329, 389, 388), (329, 330, 390, 389), (330, 331, 391, 390), (331, 332, 392, 391), (96, 386, 338, 17), (386, 385, 337, 338), (385, 384, 336, 337), (384, 383, 335, 336), (383, 382, 334, 335), (382, 381, 333, 334), (105, 345, 375, 145), (345, 346, 376, 375), (346, 347, 377, 376), (347, 348, 378, 377), (348, 349, 379, 378), (349, 350, 380, 379), (52, 368, 369, 112), (368, 367, 370, 369), (367, 366, 371, 370), (366, 365, 372, 371), (365, 364, 373, 372), (364, 363, 374, 373), (29, 356, 357, 120), (356, 355, 358, 357), (355, 354, 359, 358), (354, 353, 360, 359), (353, 352, 361, 360), (352, 351, 362, 361), (249, 339, 345, 105), (339, 340, 346, 345), (340, 341, 347, 346), (341, 342, 348, 347), (342, 343, 349, 348), (343, 344, 350, 349), (17, 338, 339, 249), (338, 337, 340, 339), (337, 336, 341, 340), (336, 335, 342, 341), (335, 334, 343, 342), (334, 333, 344, 343), (253, 326, 327, 31), (326, 325, 328, 327), (325, 324, 329, 328), (324, 323, 330, 329), (323, 322, 331, 330), (322, 321, 332, 331), (143, 314, 315, 250), (314, 313, 316, 315), (313, 312, 317, 316), (312, 311, 318, 317), (311, 310, 319, 318), (310, 309, 320, 319), (141, 308, 296, 142), (308, 307, 295, 296), (307, 306, 294, 295), (306, 305, 293, 294), (305, 304, 292, 293), (304, 303, 291, 292), (142, 296, 297, 26), (296, 295, 298, 297), (295, 294, 299, 298), (294, 293, 300, 299), (293, 292, 301, 300), (292, 291, 302, 301), (280, 276, 269, 284, 275, 285, 265, 274, 279, 283, 273, 286, 282, 270, 290, 287, 278, 268, 289, 277, 267, 272, 288, 271, 266, 281)])
me_sphere_004.polygons.foreach_set('use_smooth', [True] * 663)
me_sphere_004.polygons.foreach_set('material_index', [1, 1, 1, 1, 1, 1, 1, 1, 1, 1, 1, 1, 1, 1, 1, 1, 1, 1, 1, 1, 1, 1, 1, 1, 1, 1, 1, 1, 1, 1, 1, 1, 1, 1, 1, 1, 1, 1, 1, 1, 1, 1, 1, 1, 1, 1, 1, 1, 1, 1, 1, 1, 1, 1, 1, 1, 1, 1, 1, 1, 1, 1, 1, 1, 1, 1, 1, 1, 1, 1, 1, 1, 1, 1, 1, 1, 1, 1, 1, 1, 1, 1, 1, 1, 1, 1, 1, 1, 1, 1, 1, 1, 1, 1, 1, 1, 1, 1, 1, 1, 1, 1, 1, 1, 1, 1, 1, 1, 1, 1, 1, 1, 1, 1, 1, 1, 1, 1, 1, 1, 1, 1, 1, 1, 1, 1, 1, 1, 1, 1, 1, 1, 1, 1, 1, 1, 1, 1, 1, 1, 1, 1, 1, 1, 1, 1, 1, 1, 1, 1, 1, 1, 1, 1, 1, 1, 1, 1, 1, 1, 1, 1, 1, 1, 1, 1, 1, 1, 1, 1, 1, 1, 1, 1, 1, 1, 1, 1, 1, 1, 1, 1, 1, 1, 1, 1, 1, 1, 1, 1, 1, 1, 1, 1, 1, 1, 1, 1, 1, 1, 1, 1, 1, 1, 1, 1, 1, 1, 1, 1, 1, 1, 1, 1, 1, 1, 1, 1, 1, 1, 1, 1, 1, 1, 1, 1, 1, 1, 1, 1, 1, 1, 0, 1, 1, 1, 1, 1, 1, 1, 1, 1, 1, 1, 1, 1, 1, 1, 1, 1, 1, 1, 1, 1, 1, 1, 1, 1, 1, 1, 1, 1, 1, 1, 1, 1, 1, 1, 1, 1, 1, 1, 1, 1, 1, 1, 1, 1, 1, 1, 1, 1, 1, 1, 1, 1, 1, 1, 1, 1, 1, 1, 1, 1, 1, 1, 1, 1, 1, 1, 1, 1, 1, 1, 1, 1, 1, 1, 1, 1, 1, 1, 1, 1, 1, 1, 1, 1, 1, 1, 1, 1, 1, 1, 1, 1, 1, 1, 1, 1, 1, 1, 1, 1, 1, 1, 1, 1, 1, 1, 1, 1, 1, 1, 1, 1, 1, 1, 1, 1, 1, 1, 1, 1, 1, 1, 1, 1, 1, 1, 1, 1, 1, 1, 1, 1, 1, 1, 1, 1, 1, 1, 1, 1, 1, 1, 1, 1, 1, 1, 1, 1, 1, 1, 1, 1, 1, 1, 1, 1, 1, 1, 1, 1, 1, 1, 1, 1, 1, 1, 1, 1, 1, 1, 1, 1, 1, 1, 1, 1, 1, 1, 1, 1, 1, 1, 1, 1, 1, 1, 1, 1, 1, 1, 1, 1, 1, 1, 1, 1, 1, 1, 1, 1, 1, 1, 1, 1, 1, 1, 1, 1, 1, 1, 1, 1, 1, 1, 1, 1, 1, 1, 1, 1, 1, 1, 1, 1, 1, 1, 1, 1, 1, 1, 1, 1, 1, 1, 1, 1, 1, 1, 1, 1, 1, 1, 1, 1, 1, 1, 1, 0, 0, 0, 0, 0, 0, 0, 0, 0, 0, 0, 0, 0, 0, 0, 0, 0, 0, 0, 0, 0, 0, 0, 0, 0, 0, 0, 0, 0, 0, 0, 0, 0, 0, 0, 0, 0, 0, 0, 0, 0, 0, 0, 0, 0, 0, 0, 0, 0, 0, 0, 0, 0, 0, 0, 0, 0, 0, 0, 0, 0, 0, 0, 0, 0, 0, 0, 0, 0, 0, 0, 0, 0, 0, 0, 0, 0, 0, 0, 0, 0, 0, 0, 0, 0, 0, 0, 0, 0, 0, 0, 0, 0, 0, 0, 0, 0, 0, 0, 0, 0, 0, 0, 0, 0, 0, 0, 0, 0, 0, 0, 0, 0, 0, 0, 0, 0, 0, 0, 0, 0, 0, 0, 0, 0, 0, 0, 0, 0, 0, 0, 0, 0, 0, 0, 0, 0, 0, 0, 0, 0, 0, 0, 0, 0, 0, 0, 0, 0, 0, 0, 0, 0, 0, 0, 0, 0, 0, 0, 0, 0, 0, 0, 0, 0, 0, 0, 0, 0, 0, 0, 0, 0, 0, 0, 0, 0, 0, 0, 0, 0, 0])
me_sphere_004.materials.append(mat_mouth)
me_sphere_004.materials.append(mat_clam)
me_sphere_004.use_remesh_preserve_volume = False
me_sphere_004.use_remesh_preserve_attributes = False
me_sphere_004.use_mirror_vertex_groups = False
me_sphere_004.update()
me_sphere = bpy.data.meshes.new('Sphere')
me_sphere.from_pydata([(0.04043, 0.2656, 0.5623), (0.001778, 0.3615, 0.5776), (-0.1502, 0.5518, 0.5672), (0.1803, -0.01376, 0.3043), (0.05011, -0.3822, 0.4305), (-0.04114, -0.3227, 0.6962), (-0.1277, -0.4381, 0.7239), (0.06534, 0.03228, 0.6679), (-0.02118, -0.1958, 0.7432), (0.02538, -0.07801, 0.7007), (0.01598, -0.04016, 0.727), (-0.08025, -0.06569, 0.8524), (-0.172, -0.09481, 0.9337), (-0.758, -0.1672, 1.218), (-0.2606, 0.08805, 0.9937), (0.02483, 0.09278, 0.7243), (-0.7836, 0.3853, 1.147), (-1.106, 0.4412, 1.212), (-0.08393, 0.2473, 0.7855), (-0.9494, -0.4265, 1.181), (-0.9007, 0.3638, 1.184), (0.03507, 0.226, 0.6295), (-0.2364, 0.5345, 0.7146), (-0.03075, 0.448, 0.5386), (0.0817, 0.3012, 0.4491), (-0.02684, 0.5446, 0.3507), (-0.04689, 0.4805, 0.04965), (0.1097, 0.06584, 0.5836), (0.1503, -0.1051, 0.4197), (-0.03515, -0.4369, 0.04282), (0.07483, -0.182, 0.5744), (-0.4204, -0.8736, 0.4787), (-0.09852, -0.5899, 0.4277), (0.08973, -0.2617, 0.456), (-0.223, -0.5233, 0.7216), (-0.2688, -0.4678, 0.82), (-0.488, -0.6445, 0.8709), (0.08299, -0.1111, 0.6479), (-0.19, -0.4011, 0.8077), (-0.1496, -0.1925, 0.8963), (-0.3495, -0.3365, 0.9541), (-0.3153, -0.1125, 1.035), (-0.3013, -0.171, 1.001), (-1.162, 0.06281, 1.316), (-0.008866, 0.06681, 0.7807), (-0.2421, 0.163, 0.9678), (0.022, 0.004693, 0.7326), (-0.139, 0.2179, 0.8661), (-0.2389, 0.2641, 0.9366), (0.02945, 0.1029, 0.6919), (-0.3008, 0.428, 0.8902), (-0.3609, 0.3776, 0.9505), (-0.6951, 0.8913, 0.7567), (-0.1831, 0.4322, 0.7551), (-0.1067, 0.6461, 0.2825), (0.0878, 0.008022, 0.06192), (-0.09641, -0.6331, 0.2872), (-0.5607, -0.8422, 0.7086), (-0.9156, -0.7204, 1.023), (-1.004, 0.2063, 1.265), (-1.022, 0.1064, 1.28), (0.0005921, 0.2095, 0.005373), (-0.00185, -0.2165, 0.009274), (-1.191, -0.2559, 1.287), (-0.06454, 0.3082, 0.7341), (-0.2477, 0.2227, 0.9757), (-0.1612, 0.1678, 0.921), (-0.7982, 0.09912, 1.23), (-1.026, 0.006857, 1.292), (-0.5615, -0.2278, 1.108), (-0.6237, -0.4341, 1.032), (-0.1677, -0.6807, 0.3749), (-0.06939, -0.5449, 0.1617), (0.1399, -0.1468, 0.2165), (0.1788, 0.0807, 0.322), (0.06969, 0.3592, 0.4095), (0.1354, 0.0002249, 0.5298), (0.1114, 0.2582, 0.2188), (0.1314, -0.07752, 0.5205), (0.178, -0.04063, 0.3783), (0.1227, -0.1451, 0.5227), (0.1339, -0.2166, 0.3927), (0.1473, -0.2167, 0.3355), (-0.02798, -0.4286, 0.5726), (-0.1583, -0.6166, 0.5468), (-0.38, -0.6194, 0.7454), (-0.347, -0.7516, 0.5635), (0.08561, -0.1149, 0.5958), (-0.5372, -0.5921, 0.9215), (-0.2207, -0.2261, 0.9447), (-0.9623, -0.2479, 1.243), (-0.1637, 0.1016, 0.9133), (-0.7667, 0.1724, 1.209), (-0.4042, 0.05436, 1.098), (-0.3465, 0.2955, 1.013), (-0.4605, 0.3386, 1.056), (-1.195, 0.2389, 1.288), (0.008983, 0.06102, 0.7395), (-0.01101, 0.1932, 0.7303), (-0.2347, 0.3938, 0.8651), (-0.3264, 0.4643, 0.8727), (-0.7043, 0.6193, 0.9909), (-0.1602, 0.4681, 0.7207), (0.1119, 0.03138, 0.6007), (0.1001, -0.0708, 0.6047), (-0.9351, 0.7409, 1.015), (-0.08255, 0.2894, 0.757), (-1.06, -0.2109, 1.292), (-0.0351, 0.5109, 0.1018), (0.06644, 0.09881, 0.6486), (0.008212, 0.2737, 0.6324), (0.1192, 0.2229, 0.4777), (-0.4376, 0.9053, 0.4728), (0.1064, 0.1122, 0.5831), (0.1491, 0.1112, 0.4132), (0.1064, 0.3202, 0.3128), (0.116, 0.08489, 0.5285), (0.1714, 0.0745, 0.3871), (0.1361, 0.03972, 0.5337), (0.1304, -0.1247, 0.4662), (-0.1964, -0.7443, 0.2187), (0.0377, -0.2973, 0.5863), (-0.1026, -0.434, 0.6523), (-0.6187, -0.8862, 0.6927), (-0.006183, -0.3064, 0.6399), (-0.1813, -0.3026, 0.8584), (-0.02466, -0.1486, 0.756), (-0.4224, -0.2834, 1.037), (-0.2533, -0.2671, 0.9504), (-0.01366, -0.03519, 0.7807), (-0.3082, 0.02344, 1.041), (-0.2939, -0.06694, 1.015), (-1.214, 0.09991, 1.308), (-0.5542, 0.3909, 1.06), (-0.3405, 0.2008, 1.027), (-0.04547, 0.2524, 0.741), (-0.3727, 0.5146, 0.874), (-0.03823, 0.3307, 0.6516), (-0.05946, 0.4027, 0.6143), (0.05901, 0.3594, 0.1494), (-0.3187, 0.7881, 0.4895), (-0.2021, 0.7516, 0.2163), (-0.1147, 0.5898, 0.1275), (-1.002, -0.6301, 1.103), (-1.195, -0.1699, 1.294), (-0.7681, 0.8246, 0.8528), (-0.09127, 0.3604, 0.7289), (0.02023, 0.159, 0.6869), (-0.6264, 0.7649, 0.8135), (-0.5941, 0.6901, 0.8831), (-0.4706, 0.5716, 0.8766), (-0.4061, 0.5955, 0.7951), (-0.3099, 0.5051, 0.8109), (0.03718, 0.06032, 0.7041), (-0.9468, 0.5242, 1.147), (-0.7081, 0.5052, 1.053), (-0.2424, 0.3134, 0.9081), (-0.0093, 0.1189, 0.7424), (-0.7392, 0.2747, 1.165), (-0.596, 0.3059, 1.113), (-0.04416, 0.08176, 0.8312), (-0.1705, -0.04172, 0.924), (-0.05291, 0.02038, 0.8201), (-0.05245, 0.0007199, 0.8218), (0.05458, -0.05673, 0.6786), (-0.4398, -0.08951, 1.093), (-0.7186, -0.3514, 1.122), (-0.2658, -0.1992, 0.9702), (-0.1207, -0.1191, 0.8757), (-0.02895, -0.0802, 0.7857), (-0.1093, -0.2179, 0.8272), (-0.4587, -0.5824, 0.896), (-0.1732, -0.4217, 0.7558), (-0.07561, -0.2841, 0.7698), (-0.03932, -0.3, 0.7112), (-0.06653, -0.2915, 0.7348), (0.02612, -0.1993, 0.6713), (0.07479, -0.1584, 0.6229), (-0.223, -0.5929, 0.6301), (0.002682, -0.4101, 0.499), (0.0854, -0.1987, 0.5383), (0.1113, -0.0241, 0.5974), (-0.01011, -0.481, 0.1303), (0.008448, -0.486, 0.3273), (0.04217, -0.4256, 0.2946), (0.1232, -0.2871, 0.3342), (0.07996, -0.335, 0.3952), (0.1171, -0.2835, 0.3969), (0.1293, -0.2098, 0.4468), (0.1692, -0.06629, 0.4058), (0.03827, -0.3737, 0.1266), (0.1153, -0.09639, 0.1107), (0.0677, -0.1633, 0.08579), (0.1231, 0.2933, 0.3932), (0.137, 0.2067, 0.399), (0.13, 0.1573, 0.4375), (0.09272, 0.3822, 0.2634), (0.08856, 0.1094, 0.6126), (-0.1667, 0.6929, 0.3245), (-0.2226, 0.7449, 0.3887), (-0.09967, 0.5962, 0.4205), (0.01048, 0.3804, 0.5104), (0.07149, 0.2504, 0.5068), (0.07405, 0.2097, 0.5461), (-0.4986, 0.8002, 0.6756), (-0.4202, 0.7845, 0.6317), (-0.3152, 0.6669, 0.6374), (-0.1047, 0.4427, 0.6439), (-0.2828, 0.6047, 0.6863), (0.1055, 0.1596, 0.5516), (-0.09016, 0.5477, 0.4797), (-0.1313, 0.5977, 0.4993), (0.03378, 0.4448, 0.3035), (0.132, 0.2315, 0.4374), (0.1364, 0.2574, 0.3491), (0.1563, 0.1551, 0.3112), (0.1601, 0.01682, 0.187), (0.05933, 0.2058, 0.09164), (0.161, -0.08365, 0.1882), (0.1417, -0.02955, 0.5197), (0.1627, -0.125, 0.3334), (0.1849, -0.05834, 0.299), (0.0942, -0.3783, 0.2583), (0.03244, -0.3274, 0.5344), (-0.02028, -0.3694, 0.62), (-0.08634, -0.5172, 0.5516), (-0.1423, -0.3417, 0.8121), (-0.3891, -0.592, 0.7861), (-0.8927, -0.5317, 1.112), (-0.8643, -0.4755, 1.134), (-0.04945, -0.1448, 0.788), (-0.2694, -0.1355, 0.9998), (-0.4183, -0.1629, 1.079), (-0.5097, -0.2679, 1.073), (-0.7991, -0.1276, 1.225), (-1.022, -0.1496, 1.276), (-0.1973, 0.03183, 0.9607), (-0.4537, 0.09534, 1.101), (-0.828, 0.05587, 1.258), (-1.026, 0.05786, 1.304), (-0.4588, 0.245, 1.072), (-0.08421, 0.1124, 0.8557), (-0.03596, 0.1521, 0.7866), (-0.1203, 0.2567, 0.8392), (-0.1802, 0.2766, 0.8754), (-0.1759, 0.3217, 0.8601), (-0.6681, 0.4358, 1.091), (-0.6864, 0.665, 0.9408), (-0.1628, 0.3828, 0.7802), (-1.044, 0.5762, 1.139), (-1.103, -0.4837, 1.202), (-0.7872, -0.8154, 0.8786), (0.0281, -0.05313, -0.02795), (-0.3568, -0.8475, 0.4021), (-0.841, -0.7686, 0.9401), (-0.1355, 0.4231, 0.7224), (-0.07607, 0.1566, 0.8218), (-0.4396, -0.003726, 1.101), (-0.6737, -0.408, 1.091), (-0.1899, -0.2645, 0.8842), (0.01251, -0.1508, 0.7031), (-0.2603, -0.5862, 0.6952), (-0.249, -0.742, 0.4801), (0.1743, 0.05736, 0.2628), (0.06833, 0.1358, 0.6112), (-0.4243, 0.003713, 0.7259), (-0.3757, 0.005495, 0.6736), (-0.3753, -0.03615, 0.6732), (-0.3932, -0.05597, 0.6926), (-0.4055, 0.02414, 0.7054), (-0.416, -0.04902, 0.717), (-0.3737, -0.006806, 0.6715), (-0.3738, -0.02614, 0.6716), (-0.4281, -0.02793, 0.7293), (-0.4282, -0.005471, 0.7294), (-0.4165, 0.01732, 0.717), (-0.3936, 0.02478, 0.6927), (-0.3827, -0.0501, 0.6811), (-0.4024, -0.05654, 0.7021), (-0.4291, -0.01178, 0.7303), (-0.3828, 0.0178, 0.6811), (-0.3789, 0.01046, 0.677), (-0.4198, -0.04492, 0.7207), (-0.4283, -0.02403, 0.7296), (-0.4089, 0.02112, 0.7096), (-0.4215, 0.009838, 0.7226), (-0.4243, -0.03827, 0.7253), (-0.4102, -0.05333, 0.7104), (-0.3724, -0.01873, 0.67), (-0.3902, -0.05479, 0.6892), (-0.4127, -0.05121, 0.7132), (-0.3251, 0.0945, 0.6036), (-0.2976, 0.175, 0.5331), (-0.2826, 0.2541, 0.4621), (-0.2654, 0.334, 0.3868), (-0.2312, 0.417, 0.3032), (-0.176, 0.5033, 0.213), (-0.1188, 0.4089, 0.1445), (-0.1843, 0.3373, 0.2453), (-0.2306, 0.2687, 0.3411), (-0.2568, 0.2037, 0.4276), (-0.2792, 0.1398, 0.5091), (-0.3137, 0.07447, 0.5898), (-0.3415, 0.1238, 0.6199), (-0.3271, 0.2262, 0.5618), (-0.325, 0.3272, 0.503), (-0.3198, 0.4292, 0.4395), (-0.2961, 0.5345, 0.3671), (-0.2521, 0.643, 0.289), (-0.4833, -0.1264, 0.7775), (-0.5656, -0.2105, 0.8367), (-0.6593, -0.296, 0.8965), (-0.7573, -0.3819, 0.9549), (-0.8516, -0.4669, 1.01), (-0.9347, -0.5498, 1.06), (-1.024, -0.4237, 1.145), (-0.9297, -0.3612, 1.084), (-0.8218, -0.2962, 1.015), (-0.7089, -0.2302, 0.9433), (-0.5995, -0.1643, 0.8695), (-0.5019, -0.09994, 0.7962), (-0.3668, -0.1662, 0.6516), (-0.3649, -0.2806, 0.6166), (-0.3753, -0.3964, 0.5819), (-0.3881, -0.5123, 0.545), (-0.3935, -0.6267, 0.5032), (-0.3812, -0.738, 0.4537), (-0.4357, -0.7605, 0.5203), (-0.4371, -0.6453, 0.5583), (-0.4226, -0.5273, 0.5892), (-0.4018, -0.4079, 0.6157), (-0.3839, -0.2887, 0.6403), (-0.3781, -0.1709, 0.6652), (-0.5028, 0.06805, 0.7985), (-0.6024, 0.1295, 0.8737), (-0.7141, 0.1895, 0.9492), (-0.8285, 0.2495, 1.023), (-0.9362, 0.3108, 1.091), (-1.028, 0.375, 1.153), (-0.9747, 0.4915, 1.091), (-0.8923, 0.4088, 1.039), (-0.7931, 0.3291, 0.9802), (-0.6868, 0.2508, 0.9166), (-0.5832, 0.1724, 0.8509), (-0.4917, 0.09256, 0.7855), (-0.881, 0.6338, 0.9827), (-0.8155, 0.5283, 0.949), (-0.7316, 0.4259, 0.9075), (-0.6396, 0.3252, 0.8609), (-0.5498, 0.2246, 0.8119), (-0.4722, 0.1224, 0.7631), (-0.3105, -0.09208, 0.5881), (-0.2714, -0.1515, 0.5059), (-0.2446, -0.2123, 0.4233), (-0.2163, -0.2724, 0.3366), (-0.1722, -0.3296, 0.242), (-0.1068, -0.3834, 0.1403), (-0.2447, -0.6488, 0.2935), (-0.2857, -0.5528, 0.3706), (-0.3053, -0.4531, 0.4396), (-0.3123, -0.3511, 0.5018), (-0.3194, -0.2487, 0.5607), (-0.3389, -0.1478, 0.6195), (-0.4289, 0.1497, 0.7166), (-0.4751, 0.2721, 0.7306), (-0.5337, 0.3931, 0.7447), (-0.5936, 0.5142, 0.756), (-0.6439, 0.6373, 0.7617), (-0.6743, 0.7637, 0.7592), (-0.4536, 0.7758, 0.5123), (-0.4631, 0.6466, 0.5552), (-0.451, 0.5211, 0.5902), (-0.4247, 0.3982, 0.618), (-0.3978, 0.2758, 0.6421), (-0.3832, 0.152, 0.666), (-0.7362, 0.7061, 0.8432), (-0.6909, 0.5896, 0.8305), (-0.6291, 0.476, 0.8107), (-0.5606, 0.3638, 0.7861), (-0.4948, 0.2516, 0.7596), (-0.4413, 0.1378, 0.7333), (-0.5194, 0.03117, 0.8129), (-0.6327, 0.06483, 0.899), (-0.7582, 0.097, 0.9853), (-0.8858, 0.1292, 1.069), (-1.005, 0.1631, 1.148), (-1.105, 0.2003, 1.219), (-0.6046, -0.7711, 0.7051), (-0.5746, -0.6534, 0.7119), (-0.5311, -0.5372, 0.7132), (-0.4864, -0.4126, 0.7105), (-0.4443, -0.2921, 0.7065), (-0.4138, -0.173, 0.7031), (-1.102, -0.2271, 1.219), (-0.9991, -0.1963, 1.147), (-0.8799, -0.1626, 1.068), (-0.7536, -0.1274, 0.9839), (-0.6299, -0.0923, 0.898), (-0.5184, -0.05868, 0.8124), (-0.519, -0.04301, 0.8134), (-0.6305, -0.06483, 0.8998), (-0.754, -0.08813, 0.9865), (-0.8805, -0.1115, 1.071), (-1.0, -0.1336, 1.151), (-1.104, -0.1528, 1.225), (-1.122, 0.08024, 1.236), (-1.018, 0.06213, 1.162), (-0.8964, 0.04721, 1.081), (-0.7663, 0.03392, 0.994), (-0.6385, 0.02067, 0.9051), (-0.5228, 0.005926, 0.8164), (-0.3039, -0.05194, 0.5817), (-0.2593, -0.08113, 0.4948), (-0.2272, -0.1118, 0.4075), (-0.1942, -0.1418, 0.3165), (-0.1466, -0.1692, 0.218), (-0.07751, -0.193, 0.1119), (-0.4675, -0.1428, 0.7627), (-0.5375, -0.2391, 0.8106), (-0.6188, -0.3368, 0.8592), (-0.7044, -0.4349, 0.9065), (-0.787, -0.5322, 0.9507), (-0.8592, -0.6277, 0.9897), (-0.7477, -0.7096, 0.8651), (-0.6926, -0.6012, 0.8455), (-0.6241, -0.5002, 0.8216), (-0.5588, -0.3822, 0.7935), (-0.4962, -0.2692, 0.7645), (-0.4442, -0.1601, 0.7363), (-0.2995, -0.02242, 0.5755), (-0.2532, -0.02968, 0.4839), (-0.2192, -0.03834, 0.3918), (-0.1826, -0.04611, 0.2951), (-0.1281, -0.05065, 0.1898), (-0.05303, -0.05193, 0.0784), (-0.7931, -0.669, 0.9179), (-0.7299, -0.5668, 0.8896), (-0.6566, -0.4654, 0.8567), (-0.5827, -0.3587, 0.8206), (-0.5127, -0.2542, 0.7836), (-0.4538, -0.1515, 0.7473), (-0.07624, 0.1749, 0.1077), (-0.1469, 0.1404, 0.2146), (-0.1965, 0.1094, 0.3146), (-0.2296, 0.08134, 0.4065), (-0.2607, 0.05407, 0.4942), (-0.3042, 0.02538, 0.5814)], [], [(209, 111, 203), (76, 103, 181), (219, 181, 78), (128, 89, 127), (9, 164, 10), (10, 164, 46), (161, 236, 130), (95, 133, 159), (53, 102, 22), (72, 56, 120), (192, 62, 252), (148, 52, 145), (255, 102, 53), (135, 64, 106), (49, 7, 109), (248, 53, 100), (136, 101, 155), (50, 100, 51), (156, 51, 133), (157, 18, 242), (159, 133, 16), (93, 67, 238), (14, 134, 237), (11, 163, 161), (230, 10, 169), (90, 13, 107), (260, 9, 126), (258, 233, 166), (259, 39, 89), (171, 35, 88), (38, 226, 125), (87, 37, 177), (225, 122, 178), (83, 224, 122), (223, 121, 83), (81, 188, 187), (188, 80, 33), (79, 220, 221), (218, 73, 192), (118, 103, 76), (114, 117, 215), (118, 117, 114), (116, 195, 111), (27, 103, 116), (113, 209, 197), (264, 203, 0), (264, 109, 197), (22, 2, 208), (137, 1, 138), (255, 207, 102), (22, 208, 151), (206, 140, 205), (197, 209, 264), (0, 202, 201), (202, 24, 201), (24, 75, 201), (23, 210, 2), (201, 75, 210), (211, 200, 140), (200, 199, 140), (200, 198, 199), (197, 109, 103), (109, 7, 103), (27, 197, 103), (193, 214, 115), (75, 115, 25), (115, 196, 212), (196, 139, 108), (116, 103, 118), (111, 213, 24), (24, 193, 75), (116, 118, 114), (117, 76, 3), (194, 215, 214), (214, 215, 77), (215, 216, 77), (221, 220, 73), (3, 221, 263), (73, 82, 222), (76, 79, 3), (189, 28, 220), (82, 185, 222), (190, 222, 182), (72, 183, 56), (103, 7, 181), (78, 80, 119), (183, 4, 32), (56, 32, 71), (104, 181, 37), (104, 180, 80), (180, 87, 30), (180, 30, 223), (4, 223, 179), (32, 179, 84), (224, 124, 122), (83, 122, 225), (84, 225, 178), (84, 178, 86), (86, 261, 57), (181, 7, 37), (30, 87, 177), (124, 37, 176), (37, 7, 164), (176, 37, 260), (124, 176, 174), (5, 175, 38), (175, 173, 226), (6, 5, 172), (172, 38, 35), (227, 35, 36), (125, 170, 259), (125, 259, 40), (35, 40, 70), (8, 260, 126), (170, 126, 230), (8, 126, 170), (126, 10, 230), (167, 168, 42), (168, 12, 231), (42, 231, 232), (233, 42, 69), (232, 41, 13), (41, 131, 165), (13, 165, 234), (165, 257, 234), (164, 7, 46), (11, 129, 163), (41, 161, 131), (46, 7, 153), (97, 46, 153), (46, 160, 162), (160, 241, 162), (163, 91, 236), (236, 14, 93), (130, 93, 257), (257, 93, 238), (92, 59, 60), (67, 92, 60), (65, 94, 134), (134, 240, 92), (240, 159, 158), (159, 16, 158), (158, 20, 59), (97, 157, 44), (242, 256, 160), (44, 242, 160), (66, 65, 45), (45, 65, 134), (45, 134, 14), (15, 98, 157), (47, 244, 48), (244, 156, 48), (244, 245, 156), (48, 156, 94), (51, 100, 136), (133, 246, 16), (246, 155, 154), (16, 154, 20), (153, 7, 49), (99, 100, 50), (100, 152, 136), (100, 22, 152), (136, 152, 150), (136, 150, 101), (49, 147, 98), (245, 248, 99), (101, 247, 105), (247, 145, 105), (154, 249, 17), (59, 17, 96), (43, 132, 144), (107, 235, 144), (250, 19, 63), (58, 228, 143), (143, 228, 250), (57, 227, 251), (31, 86, 123), (123, 57, 251), (139, 217, 26), (140, 141, 112), (199, 198, 141), (204, 112, 52), (212, 108, 142), (253, 262, 31), (71, 262, 253), (36, 88, 254), (60, 59, 132), (101, 105, 249), (149, 148, 145), (147, 137, 64), (109, 21, 147), (53, 22, 100), (15, 153, 49), (157, 135, 18), (47, 48, 65), (97, 153, 15), (134, 94, 240), (65, 48, 94), (91, 45, 14), (129, 46, 162), (131, 130, 257), (258, 127, 233), (40, 128, 258), (38, 125, 35), (37, 164, 260), (36, 171, 88), (87, 104, 37), (261, 85, 57), (122, 6, 34), (179, 83, 225), (32, 84, 262), (181, 104, 78), (184, 186, 183), (187, 33, 186), (220, 28, 82), (192, 73, 190), (213, 194, 193), (115, 77, 196), (113, 197, 27), (75, 25, 200), (203, 111, 202), (207, 23, 2), (209, 113, 111), (115, 214, 77), (196, 77, 139), (263, 74, 3), (175, 260, 8), (259, 170, 39), (258, 128, 127), (168, 129, 11), (157, 98, 135), (245, 18, 106), (291, 302, 266, 281), (149, 247, 150, 151), (228, 229, 19), (254, 88, 58), (204, 140, 112), (140, 199, 141), (54, 212, 142), (120, 71, 253), (251, 227, 36), (250, 228, 19), (154, 155, 249), (247, 149, 145), (106, 146, 248), (106, 64, 146), (49, 109, 147), (148, 151, 204), (155, 246, 133, 51), (150, 152, 151), (60, 239, 238, 67), (18, 135, 106), (242, 18, 243), (15, 49, 98), (160, 256, 241), (44, 157, 242), (97, 15, 157), (240, 94, 95), (186, 184, 222, 185), (237, 134, 92), (161, 163, 236), (235, 234, 68), (234, 257, 238), (233, 167, 42), (232, 231, 41), (231, 12, 41), (170, 230, 39), (260, 164, 9), (229, 258, 166), (228, 88, 70), (88, 35, 70), (227, 172, 35), (226, 173, 125), (224, 121, 124), (223, 30, 121), (4, 179, 32), (1, 110, 21, 0), (119, 80, 188), (79, 219, 189), (218, 221, 73), (77, 216, 217), (24, 213, 193), (111, 195, 213), (75, 193, 115), (211, 210, 200), (23, 201, 210), (264, 209, 203), (204, 206, 205), (208, 2, 206), (22, 207, 2), (218, 216, 263, 221), (255, 138, 207), (255, 137, 138), (207, 138, 23), (102, 207, 22), (151, 208, 206), (206, 2, 211), (151, 206, 204), (109, 264, 21), (21, 264, 0), (0, 203, 202), (1, 0, 201), (1, 201, 23), (2, 210, 211), (25, 115, 212), (25, 212, 54), (212, 196, 108), (113, 27, 116), (113, 116, 111), (193, 194, 214), (117, 118, 76), (215, 117, 74), (194, 114, 215), (215, 74, 263), (215, 263, 216), (139, 77, 217), (217, 216, 55), (191, 55, 216, 218), (191, 218, 192), (184, 72, 182, 222), (76, 181, 219), (76, 219, 79), (79, 189, 220), (3, 79, 221), (81, 119, 188), (28, 119, 81), (82, 28, 81), (82, 81, 187), (185, 82, 187), (185, 187, 186), (5, 6, 122, 124), (56, 183, 32), (180, 104, 87), (33, 80, 180), (33, 180, 223), (4, 33, 223), (84, 179, 225), (83, 121, 224), (172, 227, 261, 34), (262, 84, 86), (124, 177, 37), (121, 177, 124), (121, 30, 177), (57, 85, 227), (174, 176, 175), (5, 124, 174), (5, 174, 175), (38, 175, 226), (172, 5, 38), (34, 6, 172), (258, 229, 228, 70), (85, 261, 227), (36, 35, 171), (125, 173, 170), (128, 259, 89), (40, 259, 128), (35, 125, 40), (58, 88, 228), (167, 233, 127, 89), (173, 8, 170), (19, 229, 166), (19, 166, 90), (126, 9, 10), (39, 169, 168), (39, 230, 169), (12, 168, 11), (167, 39, 168), (89, 39, 167), (42, 168, 231), (234, 235, 107, 13), (166, 233, 69), (90, 69, 13), (165, 131, 257), (13, 41, 165), (50, 51, 156, 99), (129, 10, 46), (163, 129, 162), (12, 11, 161), (41, 12, 161), (131, 161, 130), (46, 44, 160), (163, 162, 91), (236, 91, 14), (130, 236, 93), (93, 14, 237), (93, 237, 67), (67, 237, 92), (68, 238, 239), (92, 240, 158), (92, 158, 59), (91, 241, 66), (91, 66, 45), (47, 242, 243), (243, 18, 245), (244, 243, 245), (47, 243, 244), (133, 95, 94, 156), (132, 43, 239, 60), (51, 136, 155), (16, 246, 154), (99, 248, 100), (101, 150, 247), (147, 21, 110), (135, 147, 64), (98, 147, 135), (245, 106, 248), (146, 137, 255), (248, 255, 53), (190, 29, 62, 192), (68, 239, 43), (132, 59, 96), (63, 107, 144), (31, 262, 86), (123, 86, 57), (120, 56, 71), (29, 190, 182), (29, 182, 72), (29, 72, 120), (55, 191, 192), (55, 192, 252), (26, 217, 61), (252, 217, 55), (61, 217, 252), (141, 54, 142), (142, 108, 26), (205, 140, 204), (198, 54, 141), (108, 139, 26), (68, 43, 144, 235), (251, 36, 254), (63, 90, 107), (63, 19, 90), (47, 66, 241, 256), (17, 20, 154), (59, 20, 17), (155, 101, 249), (148, 204, 52), (248, 146, 255), (64, 137, 146), (147, 110, 137), (149, 151, 148), (152, 22, 151), (156, 245, 99), (66, 47, 65), (256, 242, 47), (34, 261, 178, 122), (158, 16, 20), (240, 95, 159), (162, 241, 91), (46, 97, 44), (68, 234, 238), (69, 232, 13), (69, 42, 232), (168, 169, 129), (169, 10, 129), (166, 69, 90), (70, 40, 258), (173, 175, 8), (175, 176, 260), (86, 178, 261), (119, 28, 189, 78), (179, 223, 83), (71, 32, 262), (78, 104, 80), (72, 184, 183), (183, 186, 4), (186, 33, 4), (187, 188, 33), (54, 198, 200, 25), (189, 219, 78), (190, 73, 222), (73, 220, 82), (74, 117, 3), (194, 195, 114), (213, 195, 194), (195, 116, 114), (210, 75, 200), (202, 111, 24), (206, 211, 140), (138, 1, 23), (137, 110, 1), (303, 291, 281, 280), (309, 320, 286, 282), (321, 332, 268, 289), (333, 344, 285, 265), (344, 350, 275, 285), (351, 362, 277, 267), (363, 374, 276, 269), (350, 380, 284, 275), (381, 333, 265, 274), (332, 392, 278, 268), (320, 398, 273, 286), (380, 363, 269, 284), (399, 410, 279, 283), (374, 303, 280, 276), (411, 351, 267, 272), (362, 321, 289, 277), (410, 381, 274, 279), (417, 309, 282, 270), (392, 428, 287, 278), (429, 411, 272, 288), (428, 440, 290, 287), (302, 446, 271, 266), (398, 399, 283, 273), (446, 429, 288, 271), (440, 417, 270, 290), (254, 58, 422, 435), (435, 422, 421, 436), (436, 421, 420, 437), (437, 420, 419, 438), (438, 419, 418, 439), (439, 418, 417, 440), (61, 252, 434, 441), (441, 434, 433, 442), (442, 433, 432, 443), (443, 432, 431, 444), (444, 431, 430, 445), (445, 430, 429, 446), (63, 144, 404, 393), (393, 404, 403, 394), (394, 403, 402, 395), (395, 402, 401, 396), (396, 401, 400, 397), (397, 400, 399, 398), (26, 61, 441, 297), (297, 441, 442, 298), (298, 442, 443, 299), (299, 443, 444, 300), (300, 444, 445, 301), (301, 445, 446, 302), (251, 254, 435, 423), (423, 435, 436, 424), (424, 436, 437, 425), (425, 437, 438, 426), (426, 438, 439, 427), (427, 439, 440, 428), (252, 62, 416, 434), (434, 416, 415, 433), (433, 415, 414, 432), (432, 414, 413, 431), (431, 413, 412, 430), (430, 412, 411, 429), (123, 251, 423, 387), (387, 423, 424, 388), (388, 424, 425, 389), (389, 425, 426, 390), (390, 426, 427, 391), (391, 427, 428, 392), (58, 143, 314, 422), (422, 314, 313, 421), (421, 313, 312, 420), (420, 312, 311, 419), (419, 311, 310, 418), (418, 310, 309, 417), (132, 96, 386, 405), (405, 386, 385, 406), (406, 385, 384, 407), (407, 384, 383, 408), (408, 383, 382, 409), (409, 382, 381, 410), (120, 253, 326, 357), (357, 326, 325, 358), (358, 325, 324, 359), (359, 324, 323, 360), (360, 323, 322, 361), (361, 322, 321, 362), (62, 29, 356, 416), (416, 356, 355, 415), (415, 355, 354, 414), (414, 354, 353, 413), (413, 353, 352, 412), (412, 352, 351, 411), (112, 141, 308, 369), (369, 308, 307, 370), (370, 307, 306, 371), (371, 306, 305, 372), (372, 305, 304, 373), (373, 304, 303, 374), (144, 132, 405, 404), (404, 405, 406, 403), (403, 406, 407, 402), (402, 407, 408, 401), (401, 408, 409, 400), (400, 409, 410, 399), (145, 52, 368, 375), (375, 368, 367, 376), (376, 367, 366, 377), (377, 366, 365, 378), (378, 365, 364, 379), (379, 364, 363, 380), (250, 63, 393, 315), (315, 393, 394, 316), (316, 394, 395, 317), (317, 395, 396, 318), (318, 396, 397, 319), (319, 397, 398, 320), (31, 123, 387, 327), (327, 387, 388, 328), (328, 388, 389, 329), (329, 389, 390, 330), (330, 390, 391, 331), (331, 391, 392, 332), (96, 17, 338, 386), (386, 338, 337, 385), (385, 337, 336, 384), (384, 336, 335, 383), (383, 335, 334, 382), (382, 334, 333, 381), (105, 145, 375, 345), (345, 375, 376, 346), (346, 376, 377, 347), (347, 377, 378, 348), (348, 378, 379, 349), (349, 379, 380, 350), (52, 112, 369, 368), (368, 369, 370, 367), (367, 370, 371, 366), (366, 371, 372, 365), (365, 372, 373, 364), (364, 373, 374, 363), (29, 120, 357, 356), (356, 357, 358, 355), (355, 358, 359, 354), (354, 359, 360, 353), (353, 360, 361, 352), (352, 361, 362, 351), (249, 105, 345, 339), (339, 345, 346, 340), (340, 346, 347, 341), (341, 347, 348, 342), (342, 348, 349, 343), (343, 349, 350, 344), (17, 249, 339, 338), (338, 339, 340, 337), (337, 340, 341, 336), (336, 341, 342, 335), (335, 342, 343, 334), (334, 343, 344, 333), (253, 31, 327, 326), (326, 327, 328, 325), (325, 328, 329, 324), (324, 329, 330, 323), (323, 330, 331, 322), (322, 331, 332, 321), (143, 250, 315, 314), (314, 315, 316, 313), (313, 316, 317, 312), (312, 317, 318, 311), (311, 318, 319, 310), (310, 319, 320, 309), (141, 142, 296, 308), (308, 296, 295, 307), (307, 295, 294, 306), (306, 294, 293, 305), (305, 293, 292, 304), (304, 292, 291, 303), (142, 26, 297, 296), (296, 297, 298, 295), (295, 298, 299, 294), (294, 299, 300, 293), (293, 300, 301, 292), (292, 301, 302, 291), (280, 281, 266, 271, 288, 272, 267, 277, 289, 268, 278, 287, 290, 270, 282, 286, 273, 283, 279, 274, 265, 285, 275, 284, 269, 276)])
me_sphere.polygons.foreach_set('use_smooth', [True] * 663)
me_sphere.polygons.foreach_set('material_index', [0, 0, 0, 0, 0, 0, 0, 0, 0, 0, 0, 0, 0, 0, 0, 0, 0, 0, 0, 0, 0, 0, 0, 0, 0, 0, 0, 0, 0, 0, 0, 0, 0, 0, 0, 0, 0, 0, 0, 0, 0, 0, 0, 0, 0, 0, 0, 0, 0, 0, 0, 0, 0, 0, 0, 0, 0, 0, 0, 0, 0, 0, 0, 0, 0, 0, 0, 0, 0, 0, 0, 0, 0, 0, 0, 0, 0, 0, 0, 0, 0, 0, 0, 0, 0, 0, 0, 0, 0, 0, 0, 0, 0, 0, 0, 0, 0, 0, 0, 0, 0, 0, 0, 0, 0, 0, 0, 0, 0, 0, 0, 0, 0, 0, 0, 0, 0, 0, 0, 0, 0, 0, 0, 0, 0, 0, 0, 0, 0, 0, 0, 0, 0, 0, 0, 0, 0, 0, 0, 0, 0, 0, 0, 0, 0, 0, 0, 0, 0, 0, 0, 0, 0, 0, 0, 0, 0, 0, 0, 0, 0, 0, 0, 0, 0, 0, 0, 0, 0, 0, 0, 0, 0, 0, 0, 0, 0, 0, 0, 0, 0, 0, 0, 0, 0, 0, 0, 0, 0, 0, 0, 0, 0, 0, 0, 0, 0, 0, 0, 0, 0, 0, 0, 0, 0, 0, 0, 0, 0, 0, 0, 0, 0, 0, 0, 0, 0, 0, 0, 0, 0, 0, 0, 0, 0, 0, 0, 0, 0, 0, 0, 0, 1, 0, 0, 0, 0, 0, 0, 0, 0, 0, 0, 0, 0, 0, 0, 0, 0, 0, 0, 0, 0, 0, 0, 0, 0, 0, 0, 0, 0, 0, 0, 0, 0, 0, 0, 0, 0, 0, 0, 0, 0, 0, 0, 0, 0, 0, 0, 0, 0, 0, 0, 0, 0, 0, 0, 0, 0, 0, 0, 0, 0, 0, 0, 0, 0, 0, 0, 0, 0, 0, 0, 0, 0, 0, 0, 0, 0, 0, 0, 0, 0, 0, 0, 0, 0, 0, 0, 0, 0, 0, 0, 0, 0, 0, 0, 0, 0, 0, 0, 0, 0, 0, 0, 0, 0, 0, 0, 0, 0, 0, 0, 0, 0, 0, 0, 0, 0, 0, 0, 0, 0, 0, 0, 0, 0, 0, 0, 0, 0, 0, 0, 0, 0, 0, 0, 0, 0, 0, 0, 0, 0, 0, 0, 0, 0, 0, 0, 0, 0, 0, 0, 0, 0, 0, 0, 0, 0, 0, 0, 0, 0, 0, 0, 0, 0, 0, 0, 0, 0, 0, 0, 0, 0, 0, 0, 0, 0, 0, 0, 0, 0, 0, 0, 0, 0, 0, 0, 0, 0, 0, 0, 0, 0, 0, 0, 0, 0, 0, 0, 0, 0, 0, 0, 0, 0, 0, 0, 0, 0, 0, 0, 0, 0, 0, 0, 0, 0, 0, 0, 0, 0, 0, 0, 0, 0, 0, 0, 0, 0, 0, 0, 0, 0, 0, 0, 0, 0, 0, 0, 0, 0, 0, 0, 0, 0, 0, 0, 0, 0, 1, 1, 1, 1, 1, 1, 1, 1, 1, 1, 1, 1, 1, 1, 1, 1, 1, 1, 1, 1, 1, 1, 1, 1, 1, 1, 1, 1, 1, 1, 1, 1, 1, 1, 1, 1, 1, 1, 1, 1, 1, 1, 1, 1, 1, 1, 1, 1, 1, 1, 1, 1, 1, 1, 1, 1, 1, 1, 1, 1, 1, 1, 1, 1, 1, 1, 1, 1, 1, 1, 1, 1, 1, 1, 1, 1, 1, 1, 1, 1, 1, 1, 1, 1, 1, 1, 1, 1, 1, 1, 1, 1, 1, 1, 1, 1, 1, 1, 1, 1, 1, 1, 1, 1, 1, 1, 1, 1, 1, 1, 1, 1, 1, 1, 1, 1, 1, 1, 1, 1, 1, 1, 1, 1, 1, 1, 1, 1, 1, 1, 1, 1, 1, 1, 1, 1, 1, 1, 1, 1, 1, 1, 1, 1, 1, 1, 1, 1, 1, 1, 1, 1, 1, 1, 1, 1, 1, 1, 1, 1, 1, 1, 1, 1, 1, 1, 1, 1, 1, 1, 1, 1, 1, 1, 1, 1, 1, 1, 1, 1, 1, 1])
me_sphere.materials.append(mat_clam)
me_sphere.materials.append(mat_mouth)
me_sphere.use_remesh_preserve_volume = False
me_sphere.use_remesh_preserve_attributes = False
me_sphere.use_mirror_vertex_groups = False
me_sphere.update()

# ---- objects
ob_sphere_002 = bpy.data.objects.new('Sphere.002', me_sphere_005)
ob_sphere_001 = bpy.data.objects.new('Sphere.001', me_sphere_004)
ob_sphere = bpy.data.objects.new('Sphere', me_sphere)
ob_lamp = bpy.data.objects.new('Lamp', light_lamp)
ob_camera = bpy.data.objects.new('Camera', cam_camera)

# ---- transforms, parenting, visibility, modifiers, constraints
ob_sphere_002.location = (0.0, 0.0, 0.0)
ob_sphere_002.lineart.crease_threshold = 0.0
ob_sphere_001.location = (0.0, 0.0, 0.0)
ob_sphere_001.lineart.crease_threshold = 0.0
ob_sphere.location = (0.0, 0.0, 0.0)
ob_sphere.lineart.crease_threshold = 0.0
ob_lamp.location = (4.076, 1.005, 5.904)
ob_lamp.rotation_euler = (0.6503, 0.05522, 1.866)
ob_lamp.lock_rotations_4d = False
ob_lamp.empty_display_type = 'ARROWS'
ob_lamp.color = (0.0, 0.0, 0.0, 0.0)
ob_lamp.lineart.crease_threshold = 0.0
ob_camera.location = (7.481, -6.508, 5.344)
ob_camera.rotation_euler = (1.109, 0.0, 0.8149)
ob_camera.lock_rotations_4d = False
ob_camera.empty_display_type = 'ARROWS'
ob_camera.color = (0.0, 0.0, 0.0, 0.0)
ob_camera.display_type = 'WIRE'
ob_camera.lineart.crease_threshold = 0.0

# ---- collection membership
col_collection_1.objects.link(ob_sphere_002)
col_collection_1.objects.link(ob_sphere_001)
col_collection_1.objects.link(ob_sphere)
col_collection_1.objects.link(ob_lamp)
col_collection_1.objects.link(ob_camera)

# ---- scene / render settings (as saved in the file)
scene.camera = ob_camera
scene.frame_start = 1; scene.frame_end = 250; scene.frame_set(1)
scene.render.engine = 'BLENDER_EEVEE_NEXT'
scene.render.resolution_percentage = 50
scene.render.dither_intensity = 0.0
scene.cycles.use_denoising = False
scene.cycles.samples = 128
scene.cycles.sampling_pattern = 'TABULATED_SOBOL'
scene.cycles.use_adaptive_sampling = False
scene.cycles.use_light_tree = False
scene.cycles.blur_glossy = 0.0
scene.cycles.sample_clamp_indirect = 0.0
scene.view_settings.view_transform = 'Standard'
bpy.context.view_layer.update()
